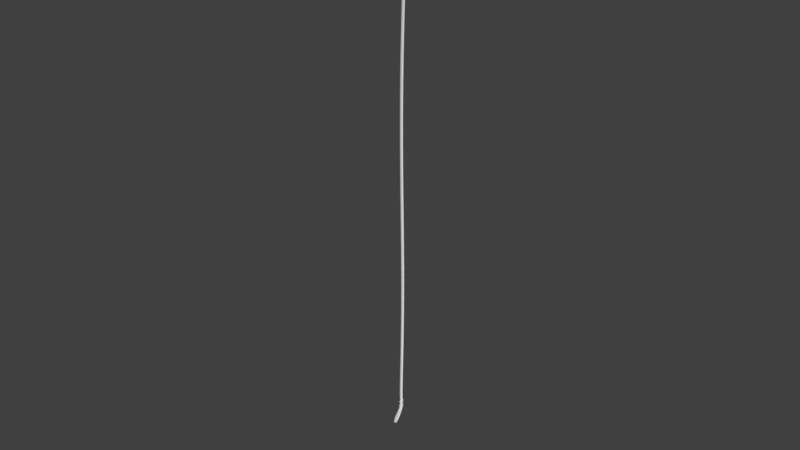 # Source: EnemyBlender.blend  (saved by Blender 2.91.10; exported with 4.5.12 LTS)
import bpy
from mathutils import Matrix  # noqa: F401  (used for matrix-valued properties, if any)

bpy.ops.wm.read_factory_settings(use_empty=True)
scene = bpy.context.scene
scene.name = 'Scene'

# ---- collections
col_collection_1 = bpy.data.collections.new('Collection 1'); scene.collection.children.link(col_collection_1)
col_rope = bpy.data.collections.new('Rope'); scene.collection.children.link(col_rope)

# ---- materials (node trees are filled in below, after node groups)
mat_material = bpy.data.materials.new('Material')
mat_material.alpha_threshold = 0.0
mat_material.use_transparent_shadow = False
mat_material.roughness = 0.5
mat_material.line_color = (0.0, 0.0, 0.0, 1.0)
mat_material_001 = bpy.data.materials.new('Material.001')
mat_material_001.alpha_threshold = 0.0
mat_material_001.use_transparent_shadow = False
mat_material_001.diffuse_color = (0.0, 0.0, 0.0, 1.0)
mat_material_001.roughness = 0.5
mat_material_001.specular_intensity = 0.0

# ---- material node trees

# ---- world
world_world = bpy.data.worlds.new('World'); scene.world = world_world
world_world.color = (0.05088, 0.05088, 0.05088)
world_world.use_sun_shadow = False
world_world.sun_shadow_jitter_overblur = 0.0
world_world.cycles.sampling_method = 'MANUAL'

# ---- meshes
me_bdoymesh = bpy.data.meshes.new('BdoyMesh')
me_bdoymesh.from_pydata([(0.2555, -0.01436, 1.55), (0.2982, -0.09929, 1.636), (0.1594, -0.04462, 1.755), (0.3586, -0.04511, 1.629), (0.3223, -0.03098, 1.56), (0.1403, -0.03766, 1.66), (0.2312, -0.04908, 1.752), (0.3245, -0.05281, 1.701), (0.2106, -0.09491, 1.686), (0.1945, -0.07618, 1.623), (0.2701, -0.08501, 1.578), (0.182, -0.005826, 1.592), (0.2888, -0.02091, 1.548), (0.1853, -0.04322, 1.604), (0.1601, -0.0577, 1.648), (0.3334, -0.08135, 1.626), (0.2177, -0.07745, 1.724), (0.1771, -0.04515, 1.771), (0.1523, -0.01496, 1.632), (0.2548, -0.05388, 1.564), (0.1739, -0.07491, 1.717), (0.3012, -0.06829, 1.566), (0.3059, -0.08319, 1.674), (0.3504, -0.04989, 1.672), (0.3485, -0.03997, 1.587), (0.04595, 0.06864, 1.564), (0.1529, -0.03939, 1.706), (0.2839, -0.05283, 1.724), (0.2562, -0.1026, 1.657), (0.234, -0.08464, 1.597), (0.2046, -0.09623, 1.65), (0.2892, -0.1015, 1.6), (0.221, -0.009133, 1.564), (0.189, -0.06683, 1.738), (0.331, -0.07313, 1.658), (0.1624, -0.04091, 1.626), (0.2806, -0.05015, 1.558), (0.2216, -0.04939, 1.58), (0.167, -0.07376, 1.679), (0.3236, -0.08024, 1.588), (0.2646, -0.08349, 1.695), (0.2491, -0.1049, 1.62), (0.1288, 0.06329, 1.016), (0.1207, -0.04331, 1.01), (0.1889, -0.005905, 1.49), (0.1096, 0.0385, 1.153), (0.1375, 0.04012, 1.276), (0.1688, 0.07099, 1.381), (0.106, -0.05161, 1.145), (0.1336, -0.05252, 1.274), (0.02557, 0.1009, 0.9265), (0.02686, -0.07603, 0.9257), (0.06873, 0.09826, 1.527), (0.0681, -0.03541, 1.527), (0.04402, -0.122, 1.121), (0.04738, -0.1053, 1.264), (0.06153, -0.1089, 1.363), (0.0427, 0.1251, 1.367), (0.03947, 0.08023, 1.26), (0.03523, 0.07664, 1.129), (0.05231, 0.03907, 1.597), (0.03743, -0.01199, 1.565), (0.153, 0.0632, 0.1007), (0.157, 0.02889, 0.1012), (0.111, 0.05457, 0.09992), (0.1173, 0.01526, 0.1007), (0.1308, -0.04651, 0.9545), (0.1399, 0.06265, 0.9595), (0.02689, 0.07729, 0.8765), (0.02831, -0.05995, 0.8748), (0.111, 0.05376, 1.083), (0.1055, -0.04755, 1.077), (0.04006, -0.112, 1.013), (0.03544, 0.1088, 1.021), (0.1346, -0.003852, 0.5547), (0.1398, 0.04311, 0.5557), (0.07997, 0.04596, 0.5533), (0.07978, -0.00685, 0.5517), (0.1391, 0.00238, 0.4976), (0.1434, 0.04512, 0.4992), (0.09322, 0.04635, 0.492), (0.09329, -0.0008498, 0.4902), (0.1565, 0.05617, 0.8032), (0.03755, 0.05905, 0.7874), (0.03747, -0.03909, 0.7841), (0.1462, -0.03997, 0.8003), (0.1585, 0.009378, 0.3419), (0.1641, 0.06514, 0.3469), (0.09897, 0.06022, 0.3457), (0.09928, 0.00457, 0.3405), (0.1416, 0.03942, 0.5277), (0.08661, 0.04307, 0.5229), (0.08656, -0.004673, 0.5202), (0.1369, -0.003574, 0.5254), (0.07938, 0.09086, 0.9672), (0.07896, -0.06891, 0.9684), (0.1367, 0.08847, 1.506), (0.1369, -0.02614, 1.51), (0.08681, -0.09955, 1.125), (0.1124, -0.08242, 1.265), (0.1336, -0.08588, 1.369), (0.1326, 0.1113, 1.363), (0.1109, 0.06766, 1.263), (0.08536, 0.06545, 1.142), (0.1301, 0.06766, 0.09868), (0.1394, 0.0174, 0.09934), (0.08388, -0.07341, 0.9143), (0.08393, 0.08567, 0.9076), (0.08451, 0.08992, 1.049), (0.07679, -0.09352, 1.043), (0.11, -0.0188, 0.5531), (0.1101, 0.05823, 0.554), (0.1189, -0.01109, 0.4932), (0.1187, 0.05938, 0.4967), (0.0961, 0.0774, 0.7949), (0.09591, -0.06268, 0.7918), (0.1315, -0.003612, 0.3408), (0.1318, 0.08006, 0.3465), (0.1146, 0.05414, 0.5255), (0.1146, -0.01776, 0.5225), (0.1375, 0.01234, 1.026), (0.1161, -0.003356, 1.151), (0.1441, -0.002991, 1.276), (0.01179, 0.01217, 0.9141), (0.08309, 0.02921, 1.537), (0.05236, 0.03168, 1.586), (0.1632, 0.04855, 0.1013), (0.1049, 0.03183, 0.1003), (0.01126, 0.009412, 0.867), (0.1492, 0.01104, 0.967), (0.1184, 0.002012, 1.087), (0.07014, 0.01981, 0.5516), (0.1456, 0.02115, 0.5554), (0.08447, 0.0227, 0.4899), (0.1487, 0.02508, 0.4995), (0.1565, 0.01051, 0.8035), (0.02831, 0.01095, 0.7835), (0.08885, 0.03142, 0.3428), (0.1701, 0.03849, 0.3447), (0.1472, 0.01775, 0.5274), (0.07733, 0.01811, 0.5205), (0.109, 0.06812, 0.03018), (0.1379, 0.02931, 1.518), (0.1824, 0.07772, 1.431), (0.1824, -0.03106, 1.435), (0.05171, 0.1205, 1.448), (0.06253, -0.0833, 1.44), (0.134, -0.06521, 1.441), (0.1336, 0.1076, 1.442), (0.188, 0.06639, 1.484), (0.1632, -0.04016, 1.376), (0.1924, 0.0292, 1.494), (0.1764, 0.01678, 1.367), (0.2109, 0.07772, 1.378), (0.2287, 0.06639, 1.436), (0.2129, -0.03105, 1.382), (0.2176, -0.005902, 1.445), (0.2223, 0.0292, 1.446), (0.1851, 0.01679, 1.322), (0.1864, -0.02644, 1.333), (0.1886, 0.06733, 1.337), (0.3407, -0.04109, 0.9227), (0.288, 0.05239, 1.157), (0.3032, 0.04626, 1.17), (0.2851, -0.006422, 1.175), (0.303, 0.007354, 1.183), (0.3081, 0.02547, 1.177), (0.2613, 0.02171, 1.154), (0.2643, -0.0007832, 1.165), (0.2689, 0.04918, 1.151), (0.3319, -0.02927, 1.089), (0.3626, -0.03911, 0.9324), (0.353, -0.07907, 0.9498), (0.3613, -0.0661, 0.9487), (0.364, -0.05025, 0.9403), (0.328, -0.0717, 0.9412), (0.334, -0.08363, 0.9525), (0.3293, -0.05267, 0.929), (0.3142, -0.04851, 1.082), (0.293, -0.04475, 1.072), (0.2899, -0.02113, 1.06), (0.334, -0.01013, 1.081), (0.3304, 0.004808, 1.077), (0.3128, 0.01128, 1.061), (0.2947, 0.007889, 1.055), (0.252, 0.02796, 1.352), (0.2242, -0.01945, 1.254), (0.2473, -0.002521, 1.354), (0.2499, -0.02472, 1.287), (0.2702, 0.06097, 1.316), (0.2524, 0.07094, 1.277), (0.2298, 0.06286, 1.25), (0.2236, 0.01835, 1.243), (0.3288, -0.1424, 0.7771), (0.3317, -0.09603, 0.9346), (0.3361, -0.07165, 0.7681), (0.342, -0.03377, 0.9134), (0.3354, -0.1421, 0.7755), (0.3621, -0.09081, 0.9397), (0.342, -0.07133, 0.7666), (0.3657, -0.03535, 0.9197), (0.3718, -0.1142, 0.8699), (0.3721, -0.04347, 0.8398), (0.382, -0.04347, 0.8416), (0.3828, -0.1142, 0.8719), (0.3514, -0.05901, 0.7793), (0.3593, -0.05901, 0.7795), (0.3599, -0.1271, 0.8135), (0.3583, -0.1271, 0.8386), (0.3574, -0.1062, 0.9148), (0.3673, -0.03336, 0.8777), (0.3838, -0.03336, 0.8804), (0.3852, -0.1041, 0.909), (0.3257, -0.09779, 0.7509), (0.326, -0.1226, 0.7589), (0.3275, -0.07622, 0.9242), (0.3308, -0.05046, 0.9228), (0.3379, -0.122, 0.7559), (0.3377, -0.09715, 0.7479), (0.3783, -0.05046, 0.9301), (0.3763, -0.07238, 0.9385), (0.3873, -0.06956, 0.8523), (0.3873, -0.09189, 0.8625), (0.3672, -0.09189, 0.8589), (0.3672, -0.06956, 0.8487), (0.3475, -0.1044, 0.8019), (0.3473, -0.0862, 0.7947), (0.3636, -0.08169, 0.7909), (0.3636, -0.1044, 0.8022), (0.3928, -0.06001, 0.8916), (0.3928, -0.08206, 0.901), (0.3513, -0.0838, 0.9018), (0.359, -0.06001, 0.8862), (0.3324, -0.1393, 0.8337), (0.3323, -0.127, 0.8801), (0.3293, -0.1287, 0.8272), (0.3283, -0.1132, 0.875), (0.3403, -0.1393, 0.8327), (0.3489, -0.127, 0.8774), (0.3407, -0.1287, 0.8282), (0.3479, -0.1132, 0.8724), (0.121, -0.1078, 0.013), (0.1196, -0.1086, 0.03348), (0.1108, 0.06413, 0.01739), (0.107, 0.06426, 0.0578), (0.1974, -0.09324, 0.013), (0.199, -0.09344, 0.03348), (0.1452, 0.07046, 0.01752), (0.1459, 0.07096, 0.05804), (0.1086, -0.01296, 0.01935), (0.1114, -0.009678, 0.07032), (0.174, -0.0004661, 0.01935), (0.1658, 0.00164, 0.07069), (0.0999, 0.0293, 0.06287), (0.1596, 0.03946, 0.01505), (0.1073, 0.02948, 0.01505), (0.1631, 0.0423, 0.06302), (0.1268, 0.06932, 0.01606), (0.1244, 0.07464, 0.05667), (0.1598, -0.1038, 0.0114), (0.16, -0.1045, 0.03445), (0.1402, -0.008579, 0.07561), (0.1413, -0.006952, 0.01637), (0.1334, 0.03455, 0.01173), (0.1184, -0.1129, 0.02283), (0.1456, 0.07454, 0.03012), (0.2016, -0.09697, 0.02283), (0.18, 0.001214, 0.03207), (0.1024, -0.0136, 0.03207), (0.1641, 0.04186, 0.02833), (0.1022, 0.03005, 0.02833), (0.1616, -0.1133, 0.02285), (0.1253, 0.07684, 0.03081), (0.1138, -0.06365, 0.01393), (0.1892, -0.04831, 0.04531), (0.1121, -0.06301, 0.04531), (0.1878, -0.04954, 0.01393), (0.1507, -0.05607, 0.04997), (0.1509, -0.05709, 0.01076), (0.1072, -0.06583, 0.02522), (0.1947, -0.04913, 0.02522), (0.04867, -0.01593, 1.545), (0.06134, 0.02993, 1.558), (0.3001, 0.02617, 1.216), (0.2529, -0.006726, 1.188), (0.2759, -0.0125, 1.205), (0.295, 0.004056, 1.221), (0.2953, 0.05103, 1.208), (0.2788, 0.05842, 1.188), (0.258, 0.05379, 1.176), (0.2504, 0.02072, 1.177), (0.3154, -0.006289, 1.154), (0.2726, -0.01562, 1.136), (0.315, 0.03403, 1.141), (0.2959, 0.0405, 1.127), (0.2764, 0.03711, 1.12), (0.2943, -0.02162, 1.146), (0.2694, 0.008091, 1.124), (0.3197, 0.01206, 1.148), (0.1551, 0.05633, 0.4232), (0.09479, 0.05439, 0.4188), (0.09499, 0.0005533, 0.4152), (0.15, 0.004761, 0.4198), (0.1253, 0.0716, 0.4217), (0.1252, -0.009091, 0.4169), (0.1611, 0.03188, 0.4222), (0.08491, 0.02694, 0.4162), (0.1536, 0.02019, 0.2507), (0.1547, 0.06352, 0.2531), (0.1034, 0.05733, 0.2521), (0.1062, 0.01196, 0.2497), (0.1321, 0.008624, 0.2494), (0.1284, 0.07312, 0.252), (0.09554, 0.03284, 0.2508), (0.1622, 0.04355, 0.2522), (0.1396, -0.01565, 0.6442), (0.1465, 0.04737, 0.6459), (0.06759, 0.05001, 0.6383), (0.06746, -0.01685, 0.6362), (0.1068, 0.06375, 0.6417), (0.1066, -0.03254, 0.64), (0.1533, 0.01762, 0.6459), (0.05573, 0.0171, 0.6359), (0.1499, 0.0531, 1.34), (0.04687, 0.0966, 1.327), (0.05998, -0.0957, 1.326), (0.1219, -0.0752, 1.33), (0.1208, 0.08473, 1.326), (0.1563, 0.008506, 1.333), (0.1454, -0.03977, 1.337), (0.05791, 0.02663, 1.619), (0.07538, -0.005046, 1.641), (0.0974, -0.02049, 1.658), (0.117, -0.0198, 1.656), (0.0545, 0.01077, 1.618), (0.06547, -0.00903, 1.645), (0.08001, -0.02839, 1.666), (0.1054, -0.03194, 1.679), (0.02154, -0.02051, 1.606), (0.03437, -0.02204, 1.66), (0.05403, -0.02773, 1.704), (0.09555, -0.02986, 1.71), (0.365, -0.1206, 0.8505), (0.3618, -0.05124, 0.8122), (0.3706, -0.05124, 0.813), (0.3714, -0.1206, 0.8406), (0.3574, -0.09813, 0.83), (0.3572, -0.07788, 0.8226), (0.3754, -0.07562, 0.8225), (0.3754, -0.09813, 0.8317), (0.2625, 0.04745, 1.563), (0.3183, 0.07875, 1.675), (0.1657, 0.01177, 1.767), (0.3661, 0.0206, 1.643), (0.3308, 0.04369, 1.576), (0.15, 0.04811, 1.678), (0.237, 0.001557, 1.763), (0.3311, 0.005671, 1.713), (0.2296, 0.07323, 1.723), (0.2128, 0.08571, 1.658), (0.2905, 0.09566, 1.617), (0.187, 0.03855, 1.601), (0.2964, 0.0467, 1.563), (0.1977, 0.06593, 1.628), (0.1741, 0.06648, 1.675), (0.3492, 0.05928, 1.657), (0.2311, 0.04109, 1.749), (0.1824, 0.001829, 1.781), (0.1581, 0.03673, 1.643), (0.2696, 0.07709, 1.592), (0.1881, 0.05084, 1.744), (0.3179, 0.07899, 1.598), (0.3207, 0.0474, 1.702), (0.357, 0.009124, 1.685), (0.3697, -0.01298, 1.636), (0.333, 0.007082, 1.562), (0.357, 0.03537, 1.603), (0.158, -0.01715, 1.767), (-0.04595, 0.06864, 1.564), (0.1605, 0.02833, 1.72), (0.2905, 0.004867, 1.737), (0.2403, -0.02611, 1.765), (0.3375, -0.02592, 1.713), (0.2771, 0.08228, 1.697), (0.2544, 0.09546, 1.635), (0.2257, 0.09057, 1.69), (0.3117, 0.09736, 1.643), (0.2271, 0.04432, 1.576), (0.1823, 0.01847, 1.588), (0.2622, 0.01866, 1.545), (0.2001, 0.03205, 1.759), (0.3437, 0.03953, 1.683), (0.1739, 0.06007, 1.648), (0.2942, 0.07044, 1.584), (0.2355, 0.0736, 1.606), (0.1829, 0.06661, 1.709), (0.3413, 0.07577, 1.622), (0.2795, 0.04805, 1.723), (0.2724, 0.1006, 1.665), (0.151, 0.01232, 1.633), (0.2971, 0.01435, 1.547), (0.1803, -0.02315, 1.783), (0.3616, -0.02187, 1.681), (0.3605, -0.002309, 1.591), (0.149, -0.005528, 1.717), (0.2972, -0.02678, 1.738), (0.2252, 0.02002, 1.558), (-0.1288, 0.06329, 1.016), (-0.1207, -0.04331, 1.01), (-0.1889, -0.005905, 1.49), (0.0, 0.09911, 0.9331), (0.0, -0.07438, 0.9197), (0.0, 0.08315, 1.528), (0.0, -0.03541, 1.515), (-0.1096, 0.0385, 1.153), (-0.1375, 0.04012, 1.276), (-0.1688, 0.07099, 1.381), (-0.106, -0.05161, 1.145), (-0.1336, -0.05252, 1.274), (0.0, 0.06522, 1.126), (0.0, 0.0688, 1.254), (0.0, 0.1136, 1.376), (0.0, -0.1203, 1.373), (0.0, -0.1053, 1.254), (0.0, -0.122, 1.111), (-0.02557, 0.1009, 0.9265), (-0.02686, -0.07603, 0.9257), (-0.06873, 0.09826, 1.527), (-0.0681, -0.03541, 1.527), (-0.04402, -0.122, 1.121), (-0.04738, -0.1053, 1.264), (-0.06153, -0.1089, 1.363), (-0.0427, 0.1251, 1.367), (-0.03947, 0.08023, 1.26), (-0.03523, 0.07664, 1.129), (0.02427, 0.05229, 1.598), (0.0, -0.01199, 1.565), (-0.003766, 0.06551, 1.597), (-0.03743, -0.01199, 1.565), (-0.153, 0.0632, 0.1007), (-0.157, 0.02889, 0.1012), (-0.111, 0.05457, 0.09992), (-0.1173, 0.01526, 0.1007), (-0.1308, -0.04651, 0.9545), (-0.1399, 0.06265, 0.9595), (-0.02689, 0.07729, 0.8765), (-0.02831, -0.05995, 0.8748), (0.0, -0.112, 1.004), (-0.111, 0.05376, 1.083), (-0.1055, -0.04755, 1.077), (0.0, 0.09737, 1.012), (-0.04006, -0.112, 1.013), (-0.03544, 0.1088, 1.021), (-0.1346, -0.003852, 0.5547), (-0.1398, 0.04311, 0.5557), (-0.07997, 0.04596, 0.5533), (-0.07978, -0.00685, 0.5517), (-0.1391, 0.00238, 0.4976), (-0.1434, 0.04512, 0.4992), (-0.09322, 0.04635, 0.492), (-0.09329, -0.0008498, 0.4902), (-0.1565, 0.05617, 0.8032), (-0.03755, 0.05905, 0.7874), (-0.03747, -0.03909, 0.7841), (-0.1462, -0.03997, 0.8003), (-0.1585, 0.009378, 0.3419), (-0.1641, 0.06514, 0.3469), (-0.09897, 0.06022, 0.3457), (-0.09928, 0.00457, 0.3405), (-0.1416, 0.03942, 0.5277), (-0.08661, 0.04307, 0.5229), (-0.08656, -0.004673, 0.5202), (-0.1369, -0.003574, 0.5254), (-0.07938, 0.09086, 0.9672), (-0.07896, -0.06891, 0.9684), (-0.1367, 0.08847, 1.506), (-0.1369, -0.02614, 1.51), (-0.08681, -0.09955, 1.125), (-0.1124, -0.08242, 1.265), (-0.1336, -0.08588, 1.369), (-0.1326, 0.1113, 1.363), (-0.1109, 0.06766, 1.263), (-0.08536, 0.06545, 1.142), (-0.1301, 0.06766, 0.09868), (-0.1394, 0.0174, 0.09934), (-0.08388, -0.07341, 0.9143), (-0.08393, 0.08567, 0.9076), (-0.08451, 0.08992, 1.049), (-0.07679, -0.09352, 1.043), (-0.11, -0.0188, 0.5531), (-0.1101, 0.05823, 0.554), (-0.1189, -0.01109, 0.4932), (-0.1187, 0.05938, 0.4967), (-0.0961, 0.0774, 0.7949), (-0.09591, -0.06268, 0.7918), (-0.1315, -0.003612, 0.3408), (-0.1318, 0.08006, 0.3465), (-0.1146, 0.05414, 0.5255), (-0.1146, -0.01776, 0.5225), (-0.1375, 0.01234, 1.026), (0.0, 0.01242, 0.9136), (-0.1161, -0.003356, 1.151), (-0.1441, -0.002991, 1.276), (-0.01179, 0.01217, 0.9141), (-0.08309, 0.02921, 1.537), (0.0, 0.06864, 1.561), (-0.05236, 0.03168, 1.586), (-0.1632, 0.04855, 0.1013), (-0.1049, 0.03183, 0.1003), (-0.01126, 0.009412, 0.867), (-0.1492, 0.01104, 0.967), (-0.1184, 0.002012, 1.087), (-0.07014, 0.01981, 0.5516), (-0.1456, 0.02115, 0.5554), (-0.08447, 0.0227, 0.4899), (-0.1487, 0.02508, 0.4995), (-0.1565, 0.01051, 0.8035), (-0.02831, 0.01095, 0.7835), (-0.08885, 0.03142, 0.3428), (-0.1701, 0.03849, 0.3447), (-0.1472, 0.01775, 0.5274), (-0.07733, 0.01811, 0.5205), (-0.109, 0.06812, 0.03018), (-0.1379, 0.02931, 1.518), (-0.1824, 0.07772, 1.431), (-0.1824, -0.03106, 1.435), (0.0, 0.1091, 1.453), (0.0, -0.0833, 1.444), (-0.05171, 0.1205, 1.448), (-0.06253, -0.0833, 1.44), (-0.134, -0.06521, 1.441), (-0.1336, 0.1076, 1.442), (-0.188, 0.06639, 1.484), (-0.1632, -0.04016, 1.376), (-0.1924, 0.0292, 1.494), (-0.1764, 0.01678, 1.367), (-0.2109, 0.07772, 1.378), (-0.2287, 0.06639, 1.436), (-0.2129, -0.03105, 1.382), (-0.2176, -0.005902, 1.445), (-0.2223, 0.0292, 1.446), (-0.1851, 0.01679, 1.322), (-0.1864, -0.02644, 1.333), (-0.1886, 0.06733, 1.337), (-0.3407, -0.04109, 0.9227), (-0.288, 0.05239, 1.157), (-0.3032, 0.04626, 1.17), (-0.2851, -0.006422, 1.175), (-0.303, 0.007354, 1.183), (-0.3081, 0.02547, 1.177), (-0.2613, 0.02171, 1.154), (-0.2643, -0.0007832, 1.165), (-0.2689, 0.04918, 1.151), (-0.3319, -0.02927, 1.089), (-0.3626, -0.03911, 0.9324), (-0.353, -0.07907, 0.9498), (-0.3613, -0.0661, 0.9487), (-0.364, -0.05025, 0.9403), (-0.328, -0.0717, 0.9412), (-0.334, -0.08363, 0.9525), (-0.3293, -0.05267, 0.929), (-0.3142, -0.04851, 1.082), (-0.293, -0.04475, 1.072), (-0.2899, -0.02113, 1.06), (-0.334, -0.01013, 1.081), (-0.3304, 0.004808, 1.077), (-0.3128, 0.01128, 1.061), (-0.2947, 0.007889, 1.055), (-0.252, 0.02796, 1.352), (-0.2242, -0.01945, 1.254), (-0.2473, -0.002521, 1.354), (-0.2499, -0.02472, 1.287), (-0.2702, 0.06097, 1.316), (-0.2524, 0.07094, 1.277), (-0.2298, 0.06286, 1.25), (-0.2236, 0.01835, 1.243), (-0.3288, -0.1424, 0.7771), (-0.3317, -0.09603, 0.9346), (-0.3361, -0.07165, 0.7681), (-0.342, -0.03377, 0.9134), (-0.3354, -0.1421, 0.7755), (-0.3621, -0.09081, 0.9397), (-0.342, -0.07133, 0.7666), (-0.3657, -0.03535, 0.9197), (-0.3718, -0.1142, 0.8699), (-0.3721, -0.04347, 0.8398), (-0.382, -0.04347, 0.8416), (-0.3828, -0.1142, 0.8719), (-0.3514, -0.05901, 0.7793), (-0.3593, -0.05901, 0.7795), (-0.3599, -0.1271, 0.8135), (-0.3583, -0.1271, 0.8386), (-0.3574, -0.1062, 0.9148), (-0.3673, -0.03336, 0.8777), (-0.3838, -0.03336, 0.8804), (-0.3852, -0.1041, 0.909), (-0.3257, -0.09779, 0.7509), (-0.326, -0.1226, 0.7589), (-0.3275, -0.07622, 0.9242), (-0.3308, -0.05046, 0.9228), (-0.3379, -0.122, 0.7559), (-0.3377, -0.09715, 0.7479), (-0.3783, -0.05046, 0.9301), (-0.3763, -0.07238, 0.9385), (-0.3873, -0.06956, 0.8523), (-0.3873, -0.09189, 0.8625), (-0.3672, -0.09189, 0.8589), (-0.3672, -0.06956, 0.8487), (-0.3475, -0.1044, 0.8019), (-0.3473, -0.0862, 0.7947), (-0.3636, -0.08169, 0.7909), (-0.3636, -0.1044, 0.8022), (-0.3928, -0.06001, 0.8916), (-0.3928, -0.08206, 0.901), (-0.3513, -0.0838, 0.9018), (-0.359, -0.06001, 0.8862), (-0.3324, -0.1393, 0.8337), (-0.3323, -0.127, 0.8801), (-0.3293, -0.1287, 0.8272), (-0.3283, -0.1132, 0.875), (-0.3403, -0.1393, 0.8327), (-0.3489, -0.127, 0.8774), (-0.3407, -0.1287, 0.8282), (-0.3479, -0.1132, 0.8724), (-0.121, -0.1078, 0.013), (-0.1196, -0.1086, 0.03348), (-0.1108, 0.06413, 0.01739), (-0.107, 0.06426, 0.0578), (-0.1974, -0.09324, 0.013), (-0.199, -0.09344, 0.03348), (-0.1452, 0.07046, 0.01752), (-0.1459, 0.07096, 0.05804), (-0.1086, -0.01296, 0.01935), (-0.1114, -0.009678, 0.07032), (-0.174, -0.0004661, 0.01935), (-0.1658, 0.00164, 0.07069), (-0.0999, 0.0293, 0.06287), (-0.1596, 0.03946, 0.01505), (-0.1073, 0.02948, 0.01505), (-0.1631, 0.0423, 0.06302), (-0.1268, 0.06932, 0.01606), (-0.1244, 0.07464, 0.05667), (-0.1598, -0.1038, 0.0114), (-0.16, -0.1045, 0.03445), (-0.1402, -0.008579, 0.07561), (-0.1413, -0.006952, 0.01637), (-0.1334, 0.03455, 0.01173), (-0.1184, -0.1129, 0.02283), (-0.1456, 0.07454, 0.03012), (-0.2016, -0.09697, 0.02283), (-0.18, 0.001214, 0.03207), (-0.1024, -0.0136, 0.03207), (-0.1641, 0.04186, 0.02833), (-0.1022, 0.03005, 0.02833), (-0.1616, -0.1133, 0.02285), (-0.1253, 0.07684, 0.03081), (-0.1138, -0.06365, 0.01393), (-0.1892, -0.04831, 0.04531), (-0.1121, -0.06301, 0.04531), (-0.1878, -0.04954, 0.01393), (-0.1507, -0.05607, 0.04997), (-0.1509, -0.05709, 0.01076), (-0.1072, -0.06583, 0.02522), (-0.1947, -0.04913, 0.02522), (-0.04867, -0.01593, 1.545), (0.0, -0.01593, 1.541), (-0.06134, 0.02993, 1.558), (-0.3001, 0.02617, 1.216), (-0.2529, -0.006726, 1.188), (-0.2759, -0.0125, 1.205), (-0.295, 0.004056, 1.221), (-0.2953, 0.05103, 1.208), (-0.2788, 0.05842, 1.188), (-0.258, 0.05379, 1.176), (-0.2504, 0.02072, 1.177), (-0.3154, -0.006289, 1.154), (-0.2726, -0.01562, 1.136), (-0.315, 0.03403, 1.141), (-0.2959, 0.0405, 1.127), (-0.2764, 0.03711, 1.12), (-0.2943, -0.02162, 1.146), (-0.2694, 0.008091, 1.124), (-0.3197, 0.01206, 1.148), (-0.1551, 0.05633, 0.4232), (-0.09479, 0.05439, 0.4188), (-0.09499, 0.0005533, 0.4152), (-0.15, 0.004761, 0.4198), (-0.1253, 0.0716, 0.4217), (-0.1252, -0.009091, 0.4169), (-0.1611, 0.03188, 0.4222), (-0.08491, 0.02694, 0.4162), (-0.1536, 0.02019, 0.2507), (-0.1547, 0.06352, 0.2531), (-0.1034, 0.05733, 0.2521), (-0.1062, 0.01196, 0.2497), (-0.1321, 0.008624, 0.2494), (-0.1284, 0.07312, 0.252), (-0.09554, 0.03284, 0.2508), (-0.1622, 0.04355, 0.2522), (-0.1396, -0.01565, 0.6442), (-0.1465, 0.04737, 0.6459), (-0.06759, 0.05001, 0.6383), (-0.06746, -0.01685, 0.6362), (-0.1068, 0.06375, 0.6417), (-0.1066, -0.03254, 0.64), (-0.1533, 0.01762, 0.6459), (-0.05573, 0.0171, 0.6359), (-0.1499, 0.0531, 1.34), (0.0, 0.08641, 1.33), (0.0, -0.102, 1.328), (-0.04687, 0.0966, 1.327), (-0.05998, -0.0957, 1.326), (-0.1219, -0.0752, 1.33), (-0.1208, 0.08473, 1.326), (-0.1563, 0.008506, 1.333), (-0.1454, -0.03977, 1.337), (0.04148, 0.0407, 1.63), (0.06831, 0.02318, 1.65), (0.09542, 0.009894, 1.661), (0.1171, 0.01067, 1.659), (0.01469, 0.0607, 1.647), (0.05908, 0.04917, 1.664), (0.09217, 0.03857, 1.671), (0.1237, 0.03886, 1.668), (-0.01838, 0.04581, 1.632), (0.02646, 0.04733, 1.67), (0.07309, 0.0393, 1.683), (0.1139, 0.04262, 1.695), (-0.02684, 0.002758, 1.616), (0.003858, 0.008822, 1.68), (0.04828, 0.0175, 1.714), (0.09075, 0.02446, 1.722), (0.08665, -0.002702, 1.713), (0.0424, -0.005116, 1.705), (0.016, -0.006606, 1.665), (-0.00314, -0.008874, 1.608), (-0.365, -0.1206, 0.8505), (-0.3618, -0.05124, 0.8122), (-0.3706, -0.05124, 0.813), (-0.3714, -0.1206, 0.8406), (-0.3574, -0.09813, 0.83), (-0.3572, -0.07788, 0.8226), (-0.3754, -0.07562, 0.8225), (-0.3754, -0.09813, 0.8317)], [], [(0, 32, 406, 389), (0, 389, 400, 12), (0, 12, 36, 19), (0, 19, 37, 32), (1, 28, 41, 31), (1, 31, 39, 15), (1, 15, 34, 22), (1, 22, 40, 28), (2, 377, 404, 26), (2, 26, 38, 20), (2, 20, 33, 17), (2, 17, 401, 377), (3, 15, 39, 24), (3, 24, 403, 374), (3, 374, 402, 23), (3, 23, 34, 15), (4, 21, 36, 12), (4, 12, 400, 375), (4, 375, 403, 24), (4, 24, 39, 21), (330, 60, 435, 716), (5, 18, 35, 14), (5, 14, 38, 26), (334, 125, 60, 330), (6, 17, 33, 16), (6, 16, 40, 27), (6, 27, 405, 381), (6, 381, 401, 17), (7, 27, 40, 22), (7, 22, 34, 23), (7, 23, 402, 382), (7, 382, 405, 27), (8, 20, 38, 30), (8, 30, 41, 28), (8, 28, 40, 16), (8, 16, 33, 20), (9, 14, 35, 13), (9, 13, 37, 29), (9, 29, 41, 30), (9, 30, 38, 14), (10, 29, 37, 19), (10, 19, 36, 21), (10, 21, 39, 31), (10, 31, 41, 29), (11, 18, 399, 388), (11, 388, 406, 32), (11, 32, 37, 13), (11, 13, 35, 18), (73, 50, 410, 450), (146, 53, 413, 527), (25, 505, 435, 60), (123, 51, 411, 500), (72, 54, 424, 447), (54, 55, 423, 424), (325, 56, 422, 709), (145, 57, 421, 526), (324, 58, 420, 708), (58, 59, 419, 420), (130, 121, 48, 71), (121, 122, 49, 48), (328, 152, 150, 329), (102, 103, 59, 58), (327, 102, 58, 324), (148, 101, 57, 145), (326, 100, 56, 325), (98, 99, 55, 54), (109, 98, 54, 72), (314, 307, 63, 126), (142, 124, 53, 97), (147, 97, 53, 146), (108, 94, 50, 73), (338, 61, 125, 334), (282, 25, 60, 125), (665, 281, 61, 436), (63, 252, 256, 126), (312, 308, 62, 104), (313, 309, 64, 127), (311, 310, 65, 105), (95, 51, 69, 106), (123, 50, 68, 128), (94, 42, 67, 107), (120, 43, 66, 129), (103, 108, 73, 59), (95, 109, 72, 51), (120, 130, 71, 43), (51, 72, 447, 411), (59, 73, 450, 419), (320, 318, 77, 110), (322, 317, 76, 131), (319, 316, 75, 111), (321, 315, 74, 132), (119, 92, 81, 112), (140, 91, 80, 133), (118, 90, 79, 113), (139, 93, 78, 134), (129, 66, 85, 135), (107, 67, 82, 114), (128, 68, 83, 136), (106, 69, 84, 115), (304, 301, 89, 116), (306, 300, 88, 137), (303, 299, 87, 117), (305, 302, 86, 138), (132, 74, 93, 139), (111, 75, 90, 118), (131, 76, 91, 140), (110, 77, 92, 119), (74, 110, 119, 93), (76, 111, 118, 91), (300, 303, 117, 88), (302, 304, 116, 86), (66, 106, 115, 85), (68, 107, 114, 83), (91, 118, 113, 80), (93, 119, 112, 78), (317, 319, 111, 76), (315, 320, 110, 74), (43, 71, 109, 95), (45, 70, 108, 103), (50, 94, 107, 68), (43, 95, 106, 66), (307, 311, 105, 63), (309, 312, 104, 64), (105, 261, 252, 63), (70, 42, 94, 108), (144, 44, 97, 147), (151, 142, 97, 44), (71, 48, 98, 109), (48, 49, 99, 98), (329, 150, 100, 326), (143, 47, 101, 148), (323, 46, 102, 327), (46, 45, 103, 102), (149, 96, 142, 151), (65, 250, 261, 105), (77, 131, 140, 92), (75, 132, 139, 90), (299, 305, 138, 87), (301, 306, 137, 89), (69, 128, 136, 84), (67, 129, 135, 82), (90, 139, 134, 79), (92, 140, 133, 81), (316, 321, 132, 75), (318, 322, 131, 77), (42, 70, 130, 120), (42, 120, 129, 67), (51, 123, 128, 69), (310, 313, 127, 65), (127, 253, 250, 65), (281, 282, 125, 61), (735, 436, 61, 338), (96, 52, 124, 142), (308, 314, 126, 62), (323, 47, 152, 328), (45, 46, 122, 121), (70, 45, 121, 130), (50, 123, 500, 410), (149, 143, 148, 96), (150, 144, 147, 100), (100, 147, 146, 56), (96, 148, 145, 52), (52, 145, 526, 412), (56, 146, 527, 422), (283, 286, 165, 166), (287, 283, 166, 163), (285, 284, 168, 164), (286, 285, 164, 165), (151, 44, 156, 157), (143, 149, 154, 153), (47, 143, 153, 160), (152, 47, 160, 158), (150, 152, 158, 159), (44, 144, 155, 156), (144, 150, 159, 155), (149, 151, 157, 154), (182, 181, 174, 171), (178, 179, 176, 172), (170, 178, 172, 173), (179, 180, 175, 176), (288, 287, 163, 162), (289, 288, 162, 169), (290, 289, 169, 167), (284, 290, 167, 168), (174, 219, 200, 171), (173, 220, 219, 174), (172, 198, 220, 173), (176, 194, 198, 172), (181, 170, 173, 174), (183, 182, 171, 161), (184, 183, 161, 177), (180, 184, 177, 175), (297, 295, 184, 180), (295, 294, 183, 184), (294, 293, 182, 183), (298, 291, 170, 181), (292, 297, 180, 179), (291, 296, 178, 170), (296, 292, 179, 178), (293, 298, 181, 182), (159, 158, 192, 186), (158, 160, 191, 192), (160, 153, 190, 191), (153, 154, 189, 190), (156, 155, 188, 187), (155, 159, 186, 188), (154, 157, 185, 189), (157, 156, 187, 185), (232, 216, 196, 210), (210, 196, 200, 211), (230, 220, 198, 212), (212, 198, 194, 209), (214, 217, 197, 193), (175, 215, 194, 176), (345, 204, 201, 342), (349, 222, 204, 345), (343, 202, 203, 344), (347, 224, 202, 343), (213, 226, 205, 195), (195, 205, 206, 199), (217, 228, 207, 197), (197, 207, 208, 193), (204, 212, 209, 201), (222, 230, 212, 204), (202, 210, 211, 203), (224, 232, 210, 202), (201, 209, 231, 223), (223, 231, 232, 224), (203, 211, 229, 221), (221, 229, 230, 222), (199, 206, 227, 218), (218, 227, 228, 217), (193, 208, 225, 214), (214, 225, 226, 213), (342, 201, 223, 346), (346, 223, 224, 347), (344, 203, 221, 348), (348, 221, 222, 349), (177, 216, 215, 175), (161, 196, 216, 177), (195, 199, 218, 213), (213, 218, 217, 214), (211, 200, 219, 229), (229, 219, 220, 230), (231, 215, 216, 232), (233, 234, 236, 235), (235, 236, 240, 239), (239, 240, 238, 237), (237, 238, 234, 233), (235, 239, 237, 233), (240, 236, 215, 231), (171, 200, 196, 161), (238, 240, 231, 209), (236, 234, 194, 215), (234, 238, 209, 194), (270, 253, 244, 141), (272, 258, 248, 265), (280, 274, 246, 266), (271, 260, 242, 264), (278, 276, 245, 259), (277, 275, 242, 260), (64, 244, 253, 127), (263, 254, 251, 262), (269, 256, 252, 267), (279, 275, 250, 268), (265, 248, 256, 269), (257, 247, 254, 263), (104, 258, 244, 64), (268, 250, 253, 270), (62, 248, 258, 104), (243, 257, 263, 255), (255, 263, 262, 249), (126, 256, 248, 62), (274, 277, 260, 246), (273, 278, 259, 241), (266, 246, 260, 271), (141, 244, 258, 272), (243, 141, 272, 257), (245, 266, 271, 259), (249, 268, 270, 255), (247, 265, 269, 254), (273, 279, 268, 249), (254, 269, 267, 251), (259, 271, 264, 241), (276, 280, 266, 245), (257, 272, 265, 247), (255, 270, 141, 243), (251, 267, 280, 276), (241, 264, 279, 273), (249, 262, 278, 273), (252, 261, 277, 274), (264, 242, 275, 279), (261, 250, 275, 277), (262, 251, 276, 278), (267, 252, 274, 280), (53, 124, 282, 281), (413, 53, 281, 665), (124, 52, 25, 282), (52, 412, 505, 25), (186, 192, 290, 284), (192, 191, 289, 290), (191, 190, 288, 289), (190, 189, 287, 288), (187, 188, 285, 286), (188, 186, 284, 285), (189, 185, 283, 287), (185, 187, 286, 283), (163, 166, 298, 293), (164, 168, 292, 296), (165, 164, 296, 291), (168, 167, 297, 292), (166, 165, 291, 298), (162, 163, 293, 294), (169, 162, 294, 295), (167, 169, 295, 297), (81, 133, 306, 301), (79, 134, 305, 299), (78, 112, 304, 302), (80, 113, 303, 300), (134, 78, 302, 305), (113, 79, 299, 303), (133, 80, 300, 306), (112, 81, 301, 304), (87, 138, 314, 308), (89, 137, 313, 310), (88, 117, 312, 309), (86, 116, 311, 307), (116, 89, 310, 311), (137, 88, 309, 313), (117, 87, 308, 312), (138, 86, 307, 314), (84, 136, 322, 318), (82, 135, 321, 316), (85, 115, 320, 315), (83, 114, 319, 317), (135, 85, 315, 321), (114, 82, 316, 319), (136, 83, 317, 322), (115, 84, 318, 320), (46, 323, 328, 122), (47, 323, 327, 101), (49, 329, 326, 99), (99, 326, 325, 55), (101, 327, 324, 57), (122, 328, 329, 49), (57, 324, 708, 421), (55, 325, 709, 423), (404, 732, 341, 26), (732, 733, 340, 341), (733, 734, 339, 340), (734, 735, 338, 339), (26, 341, 337, 5), (341, 340, 336, 337), (340, 339, 335, 336), (339, 338, 334, 335), (5, 337, 333, 18), (337, 336, 332, 333), (336, 335, 331, 332), (335, 334, 330, 331), (18, 333, 719, 399), (333, 332, 718, 719), (332, 331, 717, 718), (331, 330, 716, 717), (227, 348, 349, 228), (206, 344, 348, 227), (225, 346, 347, 226), (208, 342, 346, 225), (226, 347, 343, 205), (205, 343, 344, 206), (228, 349, 345, 207), (207, 345, 342, 208), (350, 389, 406, 387), (350, 362, 400, 389), (350, 369, 393, 362), (350, 387, 394, 369), (351, 386, 398, 383), (351, 365, 396, 386), (351, 372, 391, 365), (351, 383, 397, 372), (352, 379, 404, 377), (352, 370, 395, 379), (352, 367, 390, 370), (352, 377, 401, 367), (353, 376, 396, 365), (353, 374, 403, 376), (353, 373, 402, 374), (353, 365, 391, 373), (354, 362, 393, 371), (354, 375, 400, 362), (354, 376, 403, 375), (354, 371, 396, 376), (720, 716, 435, 437), (355, 364, 392, 368), (355, 379, 395, 364), (724, 720, 437, 506), (356, 366, 390, 367), (356, 380, 397, 366), (356, 381, 405, 380), (356, 367, 401, 381), (357, 372, 397, 380), (357, 373, 391, 372), (357, 382, 402, 373), (357, 380, 405, 382), (358, 385, 395, 370), (358, 383, 398, 385), (358, 366, 397, 383), (358, 370, 390, 366), (359, 363, 392, 364), (359, 384, 394, 363), (359, 385, 398, 384), (359, 364, 395, 385), (360, 369, 394, 384), (360, 371, 393, 369), (360, 386, 396, 371), (360, 384, 398, 386), (361, 388, 399, 368), (361, 387, 406, 388), (361, 363, 394, 387), (361, 368, 392, 363), (452, 450, 410, 425), (529, 527, 413, 428), (378, 437, 435, 505), (503, 500, 411, 426), (451, 447, 424, 429), (429, 424, 423, 430), (711, 709, 422, 431), (528, 526, 421, 432), (710, 708, 420, 433), (433, 420, 419, 434), (511, 449, 417, 501), (501, 417, 418, 502), (714, 715, 533, 535), (481, 433, 434, 482), (713, 710, 433, 481), (531, 528, 432, 480), (712, 711, 431, 479), (477, 429, 430, 478), (488, 451, 429, 477), (698, 507, 440, 691), (523, 476, 428, 504), (530, 529, 428, 476), (487, 452, 425, 473), (728, 724, 506, 438), (666, 506, 437, 378), (665, 436, 438, 664), (440, 507, 639, 635), (696, 483, 439, 692), (697, 508, 441, 693), (695, 484, 442, 694), (474, 485, 446, 426), (503, 509, 445, 425), (473, 486, 444, 407), (499, 510, 443, 408), (482, 434, 452, 487), (474, 426, 451, 488), (499, 408, 449, 511), (426, 411, 447, 451), (434, 419, 450, 452), (704, 489, 456, 702), (706, 512, 455, 701), (703, 490, 454, 700), (705, 513, 453, 699), (498, 491, 460, 471), (521, 514, 459, 470), (497, 492, 458, 469), (520, 515, 457, 472), (510, 516, 464, 443), (486, 493, 461, 444), (509, 517, 462, 445), (485, 494, 463, 446), (688, 495, 468, 685), (690, 518, 467, 684), (687, 496, 466, 683), (689, 519, 465, 686), (513, 520, 472, 453), (490, 497, 469, 454), (512, 521, 470, 455), (489, 498, 471, 456), (453, 472, 498, 489), (455, 470, 497, 490), (684, 467, 496, 687), (686, 465, 495, 688), (443, 464, 494, 485), (445, 462, 493, 486), (470, 459, 492, 497), (472, 457, 491, 498), (701, 455, 490, 703), (699, 453, 489, 704), (408, 474, 488, 449), (414, 482, 487, 448), (425, 445, 486, 473), (408, 443, 485, 474), (691, 440, 484, 695), (693, 441, 483, 696), (484, 440, 635, 644), (448, 487, 473, 407), (525, 530, 476, 409), (534, 409, 476, 523), (449, 488, 477, 417), (417, 477, 478, 418), (715, 712, 479, 533), (524, 531, 480, 416), (707, 713, 481, 415), (415, 481, 482, 414), (532, 534, 523, 475), (442, 484, 644, 633), (456, 471, 521, 512), (454, 469, 520, 513), (683, 466, 519, 689), (685, 468, 518, 690), (446, 463, 517, 509), (444, 461, 516, 510), (469, 458, 515, 520), (471, 460, 514, 521), (700, 454, 513, 705), (702, 456, 512, 706), (407, 499, 511, 448), (407, 444, 510, 499), (426, 446, 509, 503), (694, 442, 508, 697), (508, 442, 633, 636), (664, 438, 506, 666), (735, 728, 438, 436), (475, 523, 504, 427), (692, 439, 507, 698), (707, 714, 535, 416), (414, 501, 502, 415), (448, 511, 501, 414), (425, 410, 500, 503), (532, 475, 531, 524), (533, 479, 530, 525), (479, 431, 529, 530), (475, 427, 528, 531), (427, 412, 526, 528), (431, 422, 527, 529), (667, 549, 548, 670), (671, 546, 549, 667), (669, 547, 551, 668), (670, 548, 547, 669), (534, 540, 539, 409), (524, 536, 537, 532), (416, 543, 536, 524), (535, 541, 543, 416), (533, 542, 541, 535), (409, 539, 538, 525), (525, 538, 542, 533), (532, 537, 540, 534), (565, 554, 557, 564), (561, 555, 559, 562), (553, 556, 555, 561), (562, 559, 558, 563), (672, 545, 546, 671), (673, 552, 545, 672), (674, 550, 552, 673), (668, 551, 550, 674), (557, 554, 583, 602), (556, 557, 602, 603), (555, 556, 603, 581), (559, 555, 581, 577), (564, 557, 556, 553), (566, 544, 554, 565), (567, 560, 544, 566), (563, 558, 560, 567), (681, 563, 567, 679), (679, 567, 566, 678), (678, 566, 565, 677), (682, 564, 553, 675), (676, 562, 563, 681), (675, 553, 561, 680), (680, 561, 562, 676), (677, 565, 564, 682), (542, 569, 575, 541), (541, 575, 574, 543), (543, 574, 573, 536), (536, 573, 572, 537), (539, 570, 571, 538), (538, 571, 569, 542), (537, 572, 568, 540), (540, 568, 570, 539), (615, 593, 579, 599), (593, 594, 583, 579), (613, 595, 581, 603), (595, 592, 577, 581), (597, 576, 580, 600), (558, 559, 577, 598), (739, 736, 584, 587), (743, 739, 587, 605), (737, 738, 586, 585), (741, 737, 585, 607), (596, 578, 588, 609), (578, 582, 589, 588), (600, 580, 590, 611), (580, 576, 591, 590), (587, 584, 592, 595), (605, 587, 595, 613), (585, 586, 594, 593), (607, 585, 593, 615), (584, 606, 614, 592), (606, 607, 615, 614), (586, 604, 612, 594), (604, 605, 613, 612), (582, 601, 610, 589), (601, 600, 611, 610), (576, 597, 608, 591), (597, 596, 609, 608), (736, 740, 606, 584), (740, 741, 607, 606), (738, 742, 604, 586), (742, 743, 605, 604), (560, 558, 598, 599), (544, 560, 599, 579), (578, 596, 601, 582), (596, 597, 600, 601), (594, 612, 602, 583), (612, 613, 603, 602), (614, 615, 599, 598), (616, 618, 619, 617), (618, 622, 623, 619), (622, 620, 621, 623), (620, 616, 617, 621), (618, 616, 620, 622), (623, 614, 598, 619), (554, 544, 579, 583), (621, 592, 614, 623), (619, 598, 577, 617), (617, 577, 592, 621), (653, 522, 627, 636), (655, 648, 631, 641), (663, 649, 629, 657), (654, 647, 625, 643), (661, 642, 628, 659), (660, 643, 625, 658), (441, 508, 636, 627), (646, 645, 634, 637), (652, 650, 635, 639), (662, 651, 633, 658), (648, 652, 639, 631), (640, 646, 637, 630), (483, 441, 627, 641), (651, 653, 636, 633), (439, 483, 641, 631), (626, 638, 646, 640), (638, 632, 645, 646), (507, 439, 631, 639), (657, 629, 643, 660), (656, 624, 642, 661), (649, 654, 643, 629), (522, 655, 641, 627), (626, 640, 655, 522), (628, 642, 654, 649), (632, 638, 653, 651), (630, 637, 652, 648), (656, 632, 651, 662), (637, 634, 650, 652), (642, 624, 647, 654), (659, 628, 649, 663), (640, 630, 648, 655), (638, 626, 522, 653), (634, 659, 663, 650), (624, 656, 662, 647), (632, 656, 661, 645), (635, 657, 660, 644), (647, 662, 658, 625), (644, 660, 658, 633), (645, 661, 659, 634), (650, 663, 657, 635), (428, 664, 666, 504), (413, 665, 664, 428), (504, 666, 378, 427), (427, 378, 505, 412), (569, 668, 674, 575), (575, 674, 673, 574), (574, 673, 672, 573), (573, 672, 671, 572), (570, 670, 669, 571), (571, 669, 668, 569), (572, 671, 667, 568), (568, 667, 670, 570), (546, 677, 682, 549), (547, 680, 676, 551), (548, 675, 680, 547), (551, 676, 681, 550), (549, 682, 675, 548), (545, 678, 677, 546), (552, 679, 678, 545), (550, 681, 679, 552), (460, 685, 690, 514), (458, 683, 689, 515), (457, 686, 688, 491), (459, 684, 687, 492), (515, 689, 686, 457), (492, 687, 683, 458), (514, 690, 684, 459), (491, 688, 685, 460), (466, 692, 698, 519), (468, 694, 697, 518), (467, 693, 696, 496), (465, 691, 695, 495), (495, 695, 694, 468), (518, 697, 693, 467), (496, 696, 692, 466), (519, 698, 691, 465), (463, 702, 706, 517), (461, 700, 705, 516), (464, 699, 704, 494), (462, 701, 703, 493), (516, 705, 699, 464), (493, 703, 700, 461), (517, 706, 701, 462), (494, 704, 702, 463), (415, 502, 714, 707), (416, 480, 713, 707), (418, 478, 712, 715), (478, 430, 711, 712), (480, 432, 710, 713), (502, 418, 715, 714), (432, 421, 708, 710), (430, 423, 709, 711), (404, 379, 731, 732), (732, 731, 730, 733), (733, 730, 729, 734), (734, 729, 728, 735), (379, 355, 727, 731), (731, 727, 726, 730), (730, 726, 725, 729), (729, 725, 724, 728), (355, 368, 723, 727), (727, 723, 722, 726), (726, 722, 721, 725), (725, 721, 720, 724), (368, 399, 719, 723), (723, 719, 718, 722), (722, 718, 717, 721), (721, 717, 716, 720), (610, 611, 743, 742), (589, 610, 742, 738), (608, 609, 741, 740), (591, 608, 740, 736), (609, 588, 737, 741), (588, 589, 738, 737), (611, 590, 739, 743), (590, 591, 736, 739)])
me_bdoymesh.polygons.foreach_set('use_smooth', [True] * 742)
me_bdoymesh.materials.append(mat_material)
me_bdoymesh.materials.append(mat_material_001)
me_bdoymesh.use_remesh_preserve_volume = False
me_bdoymesh.use_remesh_preserve_attributes = False
me_bdoymesh.use_mirror_vertex_groups = False
me_bdoymesh.update()
me_circle_001 = bpy.data.meshes.new('Circle.001')
me_circle_001.from_pydata([(1.0, 1.0, 7.55e-08), (0.8049, 0.9808, 7.55e-08), (0.6173, 0.9239, 7.55e-08), (0.4444, 0.8315, 7.55e-08), (0.2929, 0.7071, 7.55e-08), (0.1685, 0.5556, 7.55e-08), (0.07612, 0.3827, 7.55e-08), (0.01921, 0.1951, 7.55e-08), (0.0, 7.544e-08, 7.55e-08), (0.01921, -0.1951, 7.55e-08), (0.07612, -0.3827, 7.55e-08), (0.1685, -0.5556, 7.55e-08), (0.2929, -0.7071, 7.55e-08), (0.4444, -0.8315, 7.55e-08), (0.6173, -0.9239, 7.55e-08), (0.8049, -0.9808, 7.55e-08), (1.0, -1.0, 7.55e-08), (1.195, -0.9808, 7.55e-08), (1.383, -0.9239, 7.55e-08), (1.556, -0.8315, 7.55e-08), (1.707, -0.7071, 7.55e-08), (1.831, -0.5556, 7.55e-08), (1.924, -0.3827, 7.55e-08), (1.981, -0.1951, 7.55e-08), (2.0, 9.655e-07, 7.55e-08), (1.981, 0.1951, 7.55e-08), (1.924, 0.3827, 7.55e-08), (1.831, 0.5556, 7.55e-08), (1.707, 0.7071, 7.55e-08), (1.556, 0.8315, 7.55e-08), (1.383, 0.9239, 7.55e-08), (1.195, 0.9808, 7.55e-08), (5.96e-08, 1.0, -1.0), (5.96e-08, 0.9808, -0.8049), (5.96e-08, 0.9239, -0.6173), (0.0, 0.8315, -0.4444), (0.0, 0.7071, -0.2929), (0.0, 0.5556, -0.1685), (0.0, 0.3827, -0.07612), (0.0, 0.1951, -0.01921), (0.0, 7.544e-08, -4.371e-08), (0.0, -0.1951, -0.01921), (0.0, -0.3827, -0.07612), (0.0, -0.5556, -0.1685), (0.0, -0.7071, -0.2929), (0.0, -0.8315, -0.4444), (5.96e-08, -0.9239, -0.6173), (5.96e-08, -0.9808, -0.8049), (5.96e-08, -1.0, -1.0), (5.96e-08, -0.9808, -1.195), (5.96e-08, -0.9239, -1.383), (1.192e-07, -0.8315, -1.556), (1.192e-07, -0.7071, -1.707), (1.192e-07, -0.5556, -1.831), (1.192e-07, -0.3827, -1.924), (1.192e-07, -0.1951, -1.981), (1.192e-07, 9.655e-07, -2.0), (1.192e-07, 0.1951, -1.981), (1.192e-07, 0.3827, -1.924), (1.192e-07, 0.5556, -1.831), (1.192e-07, 0.7071, -1.707), (1.192e-07, 0.8315, -1.556), (5.96e-08, 0.9239, -1.383), (5.96e-08, 0.9808, -1.195), (-1.192e-07, 1.0, 1.0), (-1.192e-07, 0.9808, 0.8049), (-1.192e-07, 0.9239, 0.6173), (-1.192e-07, 0.8315, 0.4444), (-1.192e-07, 0.7071, 0.2929), (-2.384e-07, 0.5556, 0.1685), (-2.384e-07, 0.3827, 0.07612), (-2.384e-07, 0.1951, 0.01921), (-2.384e-07, 7.544e-08, 1.589e-08), (-2.384e-07, -0.1951, 0.01921), (-2.384e-07, -0.3827, 0.07612), (-2.384e-07, -0.5556, 0.1685), (-1.192e-07, -0.7071, 0.2929), (-1.192e-07, -0.8315, 0.4444), (-1.192e-07, -0.9239, 0.6173), (-1.192e-07, -0.9808, 0.8049), (-1.192e-07, -1.0, 1.0), (-1.192e-07, -0.9808, 1.195), (-1.192e-07, -0.9239, 1.383), (-1.192e-07, -0.8315, 1.556), (-1.192e-07, -0.7071, 1.707), (0.0, -0.5556, 1.831), (0.0, -0.3827, 1.924), (0.0, -0.1951, 1.981), (0.0, 9.655e-07, 2.0), (0.0, 0.1951, 1.981), (0.0, 0.3827, 1.924), (0.0, 0.5556, 1.831), (-1.192e-07, 0.7071, 1.707), (-1.192e-07, 0.8315, 1.556), (-1.192e-07, 0.9239, 1.383), (-1.192e-07, 0.9808, 1.195), (-1.0, 1.0, -7.55e-08), (-0.8049, 0.9808, -5.844e-08), (-0.6173, 0.9239, -4.206e-08), (-0.4444, 0.8315, -2.692e-08), (-0.2929, 0.7071, -1.368e-08), (-0.1685, 0.5556, -2.823e-09), (-0.07612, 0.3827, 5.268e-09), (-0.01921, 0.1951, 1.024e-08), (0.0, 7.544e-08, 1.193e-08), (-0.01921, -0.1951, 1.024e-08), (-0.07612, -0.3827, 5.268e-09), (-0.1685, -0.5556, -2.823e-09), (-0.2929, -0.7071, -1.368e-08), (-0.4444, -0.8315, -2.692e-08), (-0.6173, -0.9239, -4.206e-08), (-0.8049, -0.9808, -5.844e-08), (-1.0, -1.0, -7.55e-08), (-1.195, -0.9808, -9.255e-08), (-1.383, -0.9239, -1.09e-07), (-1.556, -0.8315, -1.241e-07), (-1.707, -0.7071, -1.373e-07), (-1.831, -0.5556, -1.482e-07), (-1.924, -0.3827, -1.563e-07), (-1.981, -0.1951, -1.612e-07), (-2.0, 9.655e-07, -1.629e-07), (-1.981, 0.1951, -1.612e-07), (-1.924, 0.3827, -1.563e-07), (-1.831, 0.5556, -1.482e-07), (-1.707, 0.7071, -1.373e-07), (-1.556, 0.8315, -1.241e-07), (-1.383, 0.9239, -1.09e-07), (-1.195, 0.9808, -9.255e-08)], [(1, 0), (2, 1), (3, 2), (4, 3), (5, 4), (6, 5), (7, 6), (8, 7), (9, 8), (10, 9), (11, 10), (12, 11), (13, 12), (14, 13), (15, 14), (16, 15), (17, 16), (18, 17), (19, 18), (20, 19), (21, 20), (22, 21), (23, 22), (24, 23), (25, 24), (26, 25), (27, 26), (28, 27), (29, 28), (30, 29), (31, 30), (0, 31), (33, 32), (34, 33), (35, 34), (36, 35), (37, 36), (38, 37), (39, 38), (40, 39), (41, 40), (42, 41), (43, 42), (44, 43), (45, 44), (46, 45), (47, 46), (48, 47), (49, 48), (50, 49), (51, 50), (52, 51), (53, 52), (54, 53), (55, 54), (56, 55), (57, 56), (58, 57), (59, 58), (60, 59), (61, 60), (62, 61), (63, 62), (32, 63), (65, 64), (66, 65), (67, 66), (68, 67), (69, 68), (70, 69), (71, 70), (72, 71), (73, 72), (74, 73), (75, 74), (76, 75), (77, 76), (78, 77), (79, 78), (80, 79), (81, 80), (82, 81), (83, 82), (84, 83), (85, 84), (86, 85), (87, 86), (88, 87), (89, 88), (90, 89), (91, 90), (92, 91), (93, 92), (94, 93), (95, 94), (64, 95), (97, 96), (98, 97), (99, 98), (100, 99), (101, 100), (102, 101), (103, 102), (104, 103), (105, 104), (106, 105), (107, 106), (108, 107), (109, 108), (110, 109), (111, 110), (112, 111), (113, 112), (114, 113), (115, 114), (116, 115), (117, 116), (118, 117), (119, 118), (120, 119), (121, 120), (122, 121), (123, 122), (124, 123), (125, 124), (126, 125), (127, 126), (96, 127)], [])
me_circle_001.materials.append(None)
me_circle_001.use_remesh_fix_poles = True
me_circle_001.use_remesh_preserve_attributes = False
me_circle_001.use_mirror_vertex_groups = False
me_circle_001.update()

# ---- curves / text
cu_nurbspath = bpy.data.curves.new('NurbsPath', 'CURVE')
cu_nurbspath.dimensions = '3D'
_sp = cu_nurbspath.splines.new('NURBS'); _sp.points.add(26)
_sp.points.foreach_set('co', [-22.76, 0.1693, -0.2825, 1.0, -16.78, -0.1164, -0.3798, 1.0, -11.36, 0.1855, -0.04279, 1.0, -5.351, 0.0004459, -0.05778, 1.0, -5.096, 0.02917, -0.0648, 1.0, -4.842, 0.05789, -0.07182, 1.0, -4.877, 0.07909, 0.05074, 1.0, -4.816, 0.05932, 0.1699, 1.0, -4.688, 0.02828, 0.2729, 1.0, -4.488, -0.04148, 0.3172, 1.0, -4.268, -0.1238, 0.2523, 1.0, -4.187, -0.1636, 0.08275, 1.0, -4.232, -0.1599, -0.1068, 1.0, -4.481, -0.0789, -0.2158, 1.0, -4.743, -0.004206, -0.1666, 1.0, -4.833, 0.04141, -0.08959, 1.0, -4.891, -0.008068, 0.06185, 1.0, -4.994, 0.1006, 0.04488, 1.0, -4.947, -0.006921, -0.1205, 1.0, -5.011, 0.03433, -0.1475, 1.0, -5.031, 0.01159, 0.04521, 1.0, -5.115, 0.0826, 0.007981, 1.0, -5.079, 0.0267, -0.1523, 1.0, -5.14, 0.01998, -0.1722, 1.0, -5.172, -0.0221, 0.03151, 1.0, -5.247, 0.07393, 0.02287, 1.0, -5.246, 0.007464, -0.08255, 1.0])
_sp.order_u = 5
_sp.order_v = 0
_sp.use_endpoint_u = True
cu_nurbspath.use_path = True
cu_nurbspath.use_path_clamp = True
cu_nurbspath.fill_mode = 'FULL'
arm_armature_001 = bpy.data.armatures.new('Armature.001')  # bones are not reproduced

# ---- objects
ob_armature = bpy.data.objects.new('Armature', arm_armature_001)
ob_body = bpy.data.objects.new('Body', me_bdoymesh)
ob_rope = bpy.data.objects.new('Rope', me_circle_001)
ob_nurbspath = bpy.data.objects.new('NurbsPath', cu_nurbspath)
ob_empty = bpy.data.objects.new('Empty', None)

# ---- transforms, parenting, visibility, modifiers, constraints
ob_armature.location = (0.0, 0.0, -0.003322)
ob_armature.show_in_front = True
ob_armature.lineart.crease_threshold = 0.0
ob_body.parent = ob_armature
ob_body.location = (0.0, 0.0, -0.003322)
ob_body.lock_rotations_4d = False
ob_body.empty_display_type = 'ARROWS'
ob_body.lineart.crease_threshold = 0.0
_vg = ob_body.vertex_groups.new(name='Hips')
for _i, _w in zip([42, 43, 45, 48, 50, 51, 54, 59, 66, 67, 68, 69, 70, 71, 72, 73, 83, 84, 94, 95, 98, 103, 106, 107, 108, 109, 115, 120, 121, 123, 128, 129, 130, 136, 407, 408, 410, 411, 414, 417, 419, 424, 425, 426, 429, 434, 443, 444, 445, 446, 447, 448, 449, 450, 451, 452, 462, 463, 473, 474, 477, 482, 485, 486, 487, 488, 494, 499, 500, 501, 503, 509, 510, 511, 517], [0.08555, 0.1126, 0.005226, 0.02844, 0.2538, 0.7079, 0.09007, 0.07077, 0.06994, 0.01186, 0.1895, 0.6257, 0.1675, 0.1105, 0.6153, 0.5153, 0.03188, 0.08604, 0.1484, 0.2541, 0.07159, 0.05368, 0.2087, 0.05298, 0.3594, 0.3928, 0.01666, 0.06533, 0.005435, 0.8525, 0.7203, 0.004401, 0.08476, 0.0677, 0.08555, 0.1126, 0.3789, 0.7515, 0.005226, 0.02844, 0.06248, 0.1155, 0.2538, 0.7079, 0.09007, 0.07077, 0.06994, 0.01186, 0.1895, 0.6257, 0.6947, 0.1675, 0.1105, 0.5693, 0.6153, 0.5153, 0.03188, 0.08604, 0.1484, 0.2541, 0.07159, 0.05368, 0.2087, 0.05298, 0.3594, 0.3928, 0.01666, 0.06533, 0.889, 0.005435, 0.8525, 0.7203, 0.004401, 0.08476, 0.0677]): _vg.add([_i], _w, 'REPLACE')
_vg = ob_body.vertex_groups.new(name='Spine')
for _i, _w in zip([42, 43, 45, 46, 48, 49, 51, 54, 55, 56, 57, 58, 59, 66, 67, 70, 71, 72, 73, 94, 95, 98, 99, 100, 101, 102, 103, 108, 109, 120, 121, 122, 129, 130, 150, 323, 324, 325, 326, 327, 328, 329, 407, 408, 411, 414, 415, 417, 418, 419, 420, 421, 422, 423, 424, 426, 429, 430, 431, 432, 433, 434, 443, 444, 447, 448, 449, 450, 451, 452, 473, 474, 477, 478, 479, 480, 481, 482, 487, 488, 499, 501, 502, 510, 511, 527, 533, 707, 708, 709, 710, 711, 712, 713, 714, 715], [0.1792, 0.1902, 0.7864, 0.2526, 0.8208, 0.3609, 0.01827, 0.8329, 0.7158, 0.1265, 0.07171, 0.7038, 0.8444, 0.03236, 0.01296, 0.5556, 0.6817, 0.2222, 0.2023, 0.05851, 0.0969, 0.8288, 0.5758, 0.08924, 0.0419, 0.3425, 0.7908, 0.3213, 0.4564, 0.2244, 0.7982, 0.26, 0.02732, 0.6611, 0.009156, 0.07394, 0.181, 0.2471, 0.1954, 0.116, 0.1116, 0.144, 0.1792, 0.1902, 0.009476, 0.7864, 0.2526, 0.8208, 0.3609, 0.8737, 0.8014, 0.05951, 0.1114, 0.7781, 0.8159, 0.01827, 0.8329, 0.7158, 0.1265, 0.07171, 0.7038, 0.8444, 0.03236, 0.01296, 0.1711, 0.5556, 0.6817, 0.1685, 0.2222, 0.2023, 0.05851, 0.0969, 0.8288, 0.5758, 0.08924, 0.0419, 0.3425, 0.7908, 0.3213, 0.4564, 0.2244, 0.7982, 0.26, 0.02732, 0.6611, 7.959e-05, 0.009156, 0.07394, 0.1678, 0.238, 0.181, 0.2471, 0.1954, 0.116, 0.1116, 0.144]): _vg.add([_i], _w, 'REPLACE')
_vg = ob_body.vertex_groups.new(name='Chest')
for _i, _w in zip([45, 46, 47, 48, 49, 52, 53, 54, 55, 56, 57, 58, 70, 97, 98, 99, 100, 101, 102, 103, 121, 122, 130, 144, 145, 146, 147, 148, 150, 323, 324, 325, 326, 327, 328, 329, 412, 413, 414, 415, 416, 417, 418, 420, 421, 422, 423, 427, 428, 429, 430, 431, 432, 433, 448, 476, 477, 478, 479, 480, 481, 482, 501, 502, 511, 525, 526, 527, 528, 529, 530, 531, 533, 707, 708, 709, 710, 711, 712, 713, 714, 715], [0.08528, 0.4724, 0.03498, 0.06121, 0.4265, 0.03747, 0.05196, 0.006475, 0.1967, 0.597, 0.5999, 0.2074, 0.007238, 0.005637, 0.02267, 0.2723, 0.2572, 0.1639, 0.4385, 0.06298, 0.07863, 0.4749, 0.004161, 0.007224, 0.2284, 0.4213, 0.1109, 0.05798, 0.06844, 0.1679, 0.5967, 0.5679, 0.417, 0.2677, 0.2138, 0.267, 0.06407, 0.07647, 0.08528, 0.4724, 0.03498, 0.06121, 0.4265, 0.1416, 0.6838, 0.6746, 0.1534, 0.0378, 0.0524, 0.006475, 0.1967, 0.597, 0.5999, 0.2074, 0.007238, 0.005828, 0.02267, 0.2723, 0.2572, 0.1639, 0.4385, 0.06298, 0.07863, 0.4749, 0.004161, 0.007245, 0.5178, 0.578, 0.2284, 0.4213, 0.1109, 0.05799, 0.06845, 0.1679, 0.6914, 0.6297, 0.5967, 0.5679, 0.417, 0.2677, 0.2138, 0.267]): _vg.add([_i], _w, 'REPLACE')
_vg = ob_body.vertex_groups.new(name='Neck')
for _i, _w in zip([25, 52, 53, 60, 61, 96, 97, 124, 125, 142, 145, 146, 281, 282, 330, 334, 378, 412, 413, 422, 427, 428, 435, 436, 437, 438, 475, 476, 504, 505, 506, 523, 526, 527, 528, 529, 664, 665, 666, 716, 720, 724, 728], [0.5108, 0.1824, 0.2055, 0.1348, 0.1872, 0.0395, 0.04683, 0.1654, 0.1787, 0.03819, 0.0535, 0.05326, 0.4319, 0.4076, 0.0394, 0.02013, 0.5305, 0.6711, 0.6873, 0.01011, 0.1863, 0.2015, 0.1543, 0.09747, 0.1715, 0.2044, 0.04092, 0.04542, 0.1658, 0.6736, 0.1842, 0.03846, 0.1067, 0.1168, 0.05402, 0.0529, 0.4194, 0.7352, 0.4082, 0.02688, 0.01569, 0.03788, 0.003044]): _vg.add([_i], _w, 'REPLACE')
_vg = ob_body.vertex_groups.new(name='Head')
for _i, _w in zip([25, 52, 53, 60, 61, 124, 125, 281, 282, 330, 334, 338, 378, 412, 413, 427, 428, 435, 436, 437, 438, 504, 505, 506, 664, 665, 666, 716, 717, 720, 721, 724, 725, 728, 735], [0.1578, 0.02419, 0.07459, 0.4699, 0.5532, 0.06871, 0.4372, 0.2168, 0.1872, 0.1472, 0.101, 0.05289, 0.1439, 0.03762, 0.05987, 0.0196, 0.07629, 0.5795, 0.8102, 0.5251, 0.5481, 0.07288, 0.1446, 0.4754, 0.2228, 0.174, 0.2023, 0.1356, 0.009089, 0.1087, 0.01165, 0.1304, 0.02529, 0.07402, 0.006231]): _vg.add([_i], _w, 'REPLACE')
_vg = ob_body.vertex_groups.new(name='Shoulder.L')
for _i, _w in zip([25, 44, 45, 46, 47, 49, 52, 53, 55, 56, 57, 58, 60, 61, 96, 97, 99, 100, 101, 102, 122, 124, 125, 142, 143, 144, 145, 146, 147, 148, 149, 150, 151, 153, 154, 155, 156, 157, 159, 160, 185, 187, 189, 281, 282, 323, 324, 325, 326, 327, 328, 329, 412, 413, 421, 422, 431, 432, 435, 505, 526, 527, 528, 529, 665, 708, 709, 710], [0.2206, 0.9247, 0.002687, 0.159, 0.6675, 0.1153, 0.6882, 0.6261, 0.0266, 0.1901, 0.238, 0.04303, 0.06566, 0.09282, 0.8891, 0.8755, 0.08089, 0.5186, 0.6792, 0.1394, 0.1327, 0.7095, 0.1104, 0.9013, 0.831, 0.7766, 0.6261, 0.4369, 0.7785, 0.8623, 0.8965, 0.5817, 0.9128, 0.2811, 0.722, 0.2435, 0.6616, 0.7654, 0.08768, 0.1073, 0.09649, 0.1225, 0.0009231, 0.2566, 0.2935, 0.4949, 0.1563, 0.1162, 0.2631, 0.4943, 0.2485, 0.3389, 0.09777, 0.07921, 0.1079, 0.078, 0.005008, 0.04202, 0.02443, 0.03707, 0.1718, 0.1263, 0.05418, 0.01444, 0.00159, 0.05768, 0.04383, 0.00325]): _vg.add([_i], _w, 'REPLACE')
_vg = ob_body.vertex_groups.new(name='Upper Arm.L')
for _i, _w in zip([44, 46, 47, 49, 56, 99, 100, 101, 102, 122, 143, 144, 147, 148, 149, 150, 151, 152, 153, 154, 155, 156, 157, 158, 159, 160, 162, 163, 164, 165, 166, 167, 168, 169, 185, 186, 187, 188, 189, 190, 191, 192, 283, 284, 285, 286, 287, 288, 289, 290, 291, 292, 293, 294, 295, 296, 297, 298, 323, 324, 325, 326, 327, 328, 329], [0.01489, 0.09736, 0.2703, 0.0743, 0.01091, 0.03541, 0.1105, 0.09142, 0.05205, 0.1124, 0.1384, 0.1758, 0.06046, 0.02938, 0.06849, 0.313, 0.05358, 0.9791, 0.7048, 0.2642, 0.7444, 0.3222, 0.2212, 0.9975, 0.8967, 0.8843, 0.8484, 0.8592, 0.8555, 0.868, 0.8407, 0.9336, 0.8927, 0.8722, 0.9011, 1.005, 0.8744, 1.01, 0.9714, 0.9912, 0.9951, 1.0, 0.9843, 0.9876, 0.995, 0.9867, 0.9819, 0.9759, 0.9797, 0.9947, 0.1611, 0.1135, 0.139, 0.08037, 0.07305, 0.1378, 0.04856, 0.1383, 0.2534, 0.0004527, 0.009793, 0.1013, 0.1027, 0.4152, 0.2344]): _vg.add([_i], _w, 'REPLACE')
_vg = ob_body.vertex_groups.new(name='Lower Arm.L')
for _i, _w in zip([161, 162, 163, 164, 165, 166, 167, 168, 169, 170, 171, 172, 173, 174, 175, 176, 177, 178, 179, 180, 181, 182, 183, 184, 194, 196, 198, 200, 209, 210, 211, 212, 215, 216, 219, 220, 229, 230, 231, 291, 292, 293, 294, 295, 296, 297, 298], [0.9458, 0.1516, 0.1409, 0.1464, 0.1325, 0.1595, 0.06635, 0.1077, 0.1278, 0.9893, 0.9034, 0.8846, 0.9143, 0.9229, 0.9445, 0.9163, 0.9822, 0.9908, 0.9926, 0.9979, 0.9937, 0.9948, 0.9979, 0.9987, 0.3771, 0.3166, 0.3315, 0.2741, 0.1086, 0.008582, 0.002912, 0.05043, 0.6888, 0.93, 0.2699, 0.3026, 0.007695, 0.03843, 0.1607, 0.8391, 0.8864, 0.861, 0.9196, 0.9269, 0.8622, 0.9507, 0.8617]): _vg.add([_i], _w, 'REPLACE')
_vg = ob_body.vertex_groups.new(name='Hand.L')
for _i, _w in zip([161, 171, 172, 173, 174, 175, 176, 194, 196, 198, 200, 201, 202, 203, 204, 207, 208, 209, 210, 211, 212, 215, 216, 219, 220, 221, 222, 223, 224, 229, 230, 231, 232, 234, 236, 238, 240, 342, 343, 344, 345, 346, 347, 349], [0.05324, 0.09472, 0.09276, 0.07527, 0.07343, 0.03144, 0.06217, 0.4353, 0.6802, 0.5282, 0.7187, 0.5583, 0.4722, 0.7227, 0.4899, 0.01025, 0.1097, 0.2624, 0.9224, 0.934, 0.3712, 0.2223, 0.06238, 0.7143, 0.6434, 0.9789, 0.7875, 0.7641, 0.9141, 0.9333, 0.7819, 0.5837, 0.9956, 0.01663, 0.0239, 0.05012, 0.1099, 0.2305, 0.07692, 0.1213, 0.1479, 0.117, 0.07005, 0.1339]): _vg.add([_i], _w, 'REPLACE')
_vg = ob_body.vertex_groups.new(name='Fingers01.L')
for _i, _w in zip([195, 197, 199, 201, 202, 203, 204, 205, 206, 207, 208, 210, 211, 213, 218, 222, 223, 224, 225, 226, 227, 228, 342, 343, 344, 345, 346, 347, 348, 349], [0.2175, 0.01523, 0.2588, 0.1261, 0.5064, 0.2626, 0.0884, 0.3162, 0.4512, 0.2753, 0.4695, 0.03796, 0.01185, 0.02113, 0.05665, 0.08742, 0.1225, 0.07348, 0.08381, 0.06771, 0.8891, 0.7854, 0.4262, 0.7971, 0.7763, 0.3603, 0.6914, 0.8492, 0.9798, 0.7243]): _vg.add([_i], _w, 'REPLACE')
_vg = ob_body.vertex_groups.new(name='Fingers02.L')
for _i, _w in zip([193, 195, 197, 199, 205, 206, 207, 208, 213, 214, 217, 218, 225, 226, 227, 228, 342, 343, 344, 345, 346, 347], [0.3805, 0.7656, 0.3426, 0.7246, 0.6621, 0.5167, 0.07395, 0.09805, 0.9488, 0.9184, 0.9299, 0.9304, 0.8498, 0.9198, 0.09273, 0.07276, 0.05051, 0.1226, 0.09888, 0.0207, 0.1283, 0.07367]): _vg.add([_i], _w, 'REPLACE')
_vg = ob_body.vertex_groups.new(name='Thumb01.L')
for _i, _w in zip([194, 198, 201, 204, 207, 208, 209, 212, 215, 220, 222, 223, 229, 230, 231, 233, 234, 235, 236, 237, 238, 240, 342, 345, 346, 349], [0.1823, 0.1348, 0.2605, 0.3793, 0.04679, 0.1044, 0.6104, 0.5538, 0.08549, 0.05048, 0.1041, 0.07292, 0.01504, 0.1563, 0.2307, 0.06198, 0.9018, 0.013, 0.8945, 0.05327, 0.8692, 0.7974, 0.2206, 0.3347, 0.008607, 0.08227]): _vg.add([_i], _w, 'REPLACE')
_vg = ob_body.vertex_groups.new(name='Thumb02.L')
for _i, _w in zip([193, 197, 207, 208, 214, 217, 225, 228, 233, 234, 235, 236, 237, 238, 239, 240, 342, 345, 346, 349], [0.5955, 0.6241, 0.5716, 0.2157, 0.0683, 0.03972, 0.04174, 0.1115, 0.9342, 0.05286, 0.9665, 0.04368, 0.943, 0.07391, 0.9751, 0.09057, 0.06609, 0.1182, 0.01472, 0.03425]): _vg.add([_i], _w, 'REPLACE')
_vg = ob_body.vertex_groups.new(name='Shoulder.R')
for _i, _w in zip([56, 57, 145, 146, 324, 378, 409, 412, 413, 414, 415, 416, 418, 421, 422, 427, 428, 430, 431, 432, 433, 437, 438, 475, 476, 478, 479, 480, 481, 502, 504, 505, 506, 523, 524, 525, 526, 527, 528, 529, 530, 531, 532, 533, 534, 536, 537, 538, 539, 540, 542, 543, 568, 570, 572, 664, 665, 666, 707, 708, 709, 710, 711, 712, 713, 714, 715], [0.005071, 0.04211, 0.0543, 0.01457, 0.003284, 0.225, 0.9249, 0.1008, 0.08015, 0.00269, 0.159, 0.6675, 0.1153, 0.108, 0.07809, 0.689, 0.6305, 0.02662, 0.1902, 0.2381, 0.04304, 0.0426, 0.1088, 0.8892, 0.8763, 0.0809, 0.5187, 0.6792, 0.1394, 0.1327, 0.7087, 0.05536, 0.1177, 0.9012, 0.831, 0.7767, 0.1723, 0.1266, 0.6263, 0.4374, 0.7787, 0.8624, 0.8965, 0.5818, 0.9128, 0.2811, 0.722, 0.2435, 0.6616, 0.7654, 0.08768, 0.1073, 0.09649, 0.1225, 0.0009249, 0.2696, 0.003701, 0.2887, 0.4949, 0.0577, 0.0439, 0.1563, 0.1163, 0.2632, 0.4943, 0.2486, 0.3389]): _vg.add([_i], _w, 'REPLACE')
_vg = ob_body.vertex_groups.new(name='Upper Arm.R')
for _i, _w in zip([409, 415, 416, 418, 431, 478, 479, 480, 481, 502, 524, 525, 530, 531, 532, 533, 534, 535, 536, 537, 538, 539, 540, 541, 542, 543, 545, 546, 547, 548, 549, 550, 551, 552, 568, 569, 570, 571, 572, 573, 574, 575, 667, 668, 669, 670, 671, 672, 673, 674, 675, 676, 677, 678, 679, 680, 681, 682, 707, 710, 711, 712, 713, 714, 715], [0.01489, 0.09736, 0.2703, 0.0743, 0.01091, 0.03541, 0.1105, 0.09142, 0.05205, 0.1124, 0.1384, 0.1758, 0.06046, 0.02938, 0.06849, 0.313, 0.05358, 0.9791, 0.7048, 0.2642, 0.7444, 0.3222, 0.2212, 0.9975, 0.8967, 0.8843, 0.8484, 0.8592, 0.8555, 0.868, 0.8407, 0.9336, 0.8927, 0.8722, 0.9011, 1.005, 0.8744, 1.01, 0.9714, 0.9912, 0.9951, 1.0, 0.9843, 0.9876, 0.995, 0.9867, 0.9819, 0.9759, 0.9797, 0.9947, 0.1611, 0.1135, 0.139, 0.08037, 0.07305, 0.1378, 0.04856, 0.1383, 0.2534, 0.0004529, 0.009794, 0.1013, 0.1027, 0.4152, 0.2344]): _vg.add([_i], _w, 'REPLACE')
_vg = ob_body.vertex_groups.new(name='Lower Arm.R')
for _i, _w in zip([544, 545, 546, 547, 548, 549, 550, 551, 552, 553, 554, 555, 556, 557, 558, 559, 560, 561, 562, 563, 564, 565, 566, 567, 577, 579, 581, 583, 592, 593, 594, 595, 598, 599, 602, 603, 612, 613, 614, 675, 676, 677, 678, 679, 680, 681, 682], [0.9458, 0.1516, 0.1409, 0.1464, 0.1325, 0.1595, 0.06635, 0.1077, 0.1278, 0.9893, 0.9034, 0.8846, 0.9143, 0.9229, 0.9445, 0.9163, 0.9822, 0.9908, 0.9926, 0.9979, 0.9937, 0.9948, 0.9979, 0.9987, 0.3771, 0.3166, 0.3315, 0.2741, 0.1086, 0.008582, 0.002912, 0.05043, 0.6888, 0.93, 0.2699, 0.3026, 0.007695, 0.03843, 0.1607, 0.8391, 0.8864, 0.861, 0.9196, 0.9269, 0.8622, 0.9507, 0.8617]): _vg.add([_i], _w, 'REPLACE')
_vg = ob_body.vertex_groups.new(name='Hand.R')
for _i, _w in zip([544, 554, 555, 556, 557, 558, 559, 577, 579, 581, 583, 584, 585, 586, 587, 590, 591, 592, 593, 594, 595, 598, 599, 602, 603, 604, 605, 606, 607, 612, 613, 614, 615, 617, 619, 621, 623, 736, 737, 738, 739, 740, 741, 743], [0.05324, 0.09472, 0.09276, 0.07527, 0.07343, 0.03144, 0.06217, 0.4353, 0.6802, 0.5282, 0.7187, 0.5583, 0.4722, 0.7227, 0.4899, 0.01025, 0.1097, 0.2624, 0.9224, 0.934, 0.3712, 0.2223, 0.06238, 0.7143, 0.6434, 0.9789, 0.7875, 0.7641, 0.9141, 0.9333, 0.7819, 0.5837, 0.9956, 0.01663, 0.0239, 0.05012, 0.1099, 0.2305, 0.07692, 0.1213, 0.1479, 0.117, 0.07005, 0.1339]): _vg.add([_i], _w, 'REPLACE')
_vg = ob_body.vertex_groups.new(name='Fingers01.R')
for _i, _w in zip([578, 580, 582, 584, 585, 586, 587, 588, 589, 590, 591, 593, 594, 596, 601, 605, 606, 607, 608, 609, 610, 611, 736, 737, 738, 739, 740, 741, 742, 743], [0.2175, 0.01523, 0.2588, 0.1261, 0.5064, 0.2626, 0.0884, 0.3162, 0.4512, 0.2753, 0.4695, 0.03796, 0.01185, 0.02113, 0.05665, 0.08742, 0.1225, 0.07348, 0.08381, 0.06771, 0.8891, 0.7854, 0.4262, 0.7971, 0.7763, 0.3603, 0.6914, 0.8492, 0.9798, 0.7243]): _vg.add([_i], _w, 'REPLACE')
_vg = ob_body.vertex_groups.new(name='Fingers02.R')
for _i, _w in zip([576, 578, 580, 582, 588, 589, 590, 591, 596, 597, 600, 601, 608, 609, 610, 611, 736, 737, 738, 739, 740, 741], [0.3805, 0.7656, 0.3426, 0.7246, 0.6621, 0.5167, 0.07395, 0.09805, 0.9488, 0.9184, 0.9299, 0.9304, 0.8498, 0.9198, 0.09273, 0.07276, 0.05051, 0.1226, 0.09888, 0.0207, 0.1283, 0.07367]): _vg.add([_i], _w, 'REPLACE')
_vg = ob_body.vertex_groups.new(name='Thumb01.R')
for _i, _w in zip([577, 581, 584, 587, 590, 591, 592, 595, 598, 603, 605, 606, 612, 613, 614, 616, 617, 618, 619, 620, 621, 623, 736, 739, 740, 743], [0.1823, 0.1348, 0.2605, 0.3793, 0.04679, 0.1044, 0.6104, 0.5538, 0.08549, 0.05048, 0.1041, 0.07292, 0.01504, 0.1563, 0.2307, 0.06198, 0.9018, 0.013, 0.8945, 0.05327, 0.8692, 0.7974, 0.2206, 0.3347, 0.008607, 0.08227]): _vg.add([_i], _w, 'REPLACE')
_vg = ob_body.vertex_groups.new(name='Thumb02.R')
for _i, _w in zip([576, 580, 590, 591, 597, 600, 608, 611, 616, 617, 618, 619, 620, 621, 622, 623, 736, 739, 740, 743], [0.5955, 0.6241, 0.5716, 0.2157, 0.0683, 0.03972, 0.04174, 0.1115, 0.9342, 0.05286, 0.9665, 0.04368, 0.943, 0.07391, 0.9751, 0.09057, 0.06609, 0.1182, 0.01472, 0.03425]): _vg.add([_i], _w, 'REPLACE')
_vg = ob_body.vertex_groups.new(name='Upper Leg.L')
for _i, _w in zip([42, 43, 45, 48, 50, 51, 54, 59, 66, 67, 68, 69, 70, 71, 72, 73, 74, 75, 76, 77, 78, 79, 80, 81, 82, 83, 84, 85, 90, 91, 92, 93, 94, 95, 98, 103, 106, 107, 108, 109, 110, 111, 112, 113, 114, 115, 118, 119, 120, 121, 123, 128, 129, 130, 131, 132, 133, 134, 135, 136, 139, 140, 315, 316, 317, 318, 319, 320, 321, 322, 410, 411, 425, 426, 445, 447, 450, 451, 452, 473, 500, 503], [0.7114, 0.6838, 0.05713, 0.04467, 0.5845, 0.2093, 0.007343, 0.02902, 0.8842, 0.9293, 0.7761, 0.3513, 0.2267, 0.1762, 0.1273, 0.2058, 0.9737, 0.9482, 0.9513, 0.954, 0.09901, 0.1734, 0.1448, 0.03533, 0.9925, 0.9559, 0.9114, 0.9865, 0.7535, 0.7683, 0.5266, 0.7863, 0.7514, 0.631, 0.03581, 0.06211, 0.7616, 0.9199, 0.2793, 0.1311, 0.9655, 0.9426, 0.03075, 0.1754, 0.9856, 0.9645, 0.7461, 0.5223, 0.692, 0.05495, 0.1053, 0.2656, 0.9295, 0.2101, 0.9558, 0.9579, 0.1007, 0.1557, 0.994, 0.9303, 0.7733, 0.7508, 0.9984, 0.9971, 0.9954, 0.9957, 0.9962, 0.9977, 0.9978, 0.9956, 0.301, 0.1089, 0.153, 0.0454, 0.01237, 0.06468, 0.1293, 0.008219, 0.07187, 0.02917, 0.05421, 0.02809]): _vg.add([_i], _w, 'REPLACE')
_vg = ob_body.vertex_groups.new(name='Lower Leg.L')
for _i, _w in zip([62, 63, 64, 65, 74, 75, 76, 77, 78, 79, 80, 81, 86, 87, 88, 89, 90, 91, 92, 93, 104, 105, 110, 111, 112, 113, 116, 117, 118, 119, 126, 127, 131, 132, 133, 134, 137, 138, 139, 140, 141, 243, 244, 247, 248, 249, 250, 252, 253, 254, 255, 256, 257, 258, 261, 263, 265, 268, 269, 270, 272, 299, 300, 301, 302, 303, 304, 305, 306, 307, 308, 309, 310, 311, 312, 313, 314], [0.9706, 0.9492, 0.9689, 0.9294, 0.002639, 0.05172, 0.04707, 0.04182, 0.901, 0.8266, 0.8552, 0.9573, 0.9995, 0.9985, 0.9991, 0.9999, 0.2465, 0.2317, 0.4734, 0.2137, 0.9723, 0.9368, 0.019, 0.05734, 0.9596, 0.8246, 0.9999, 0.9985, 0.2539, 0.4777, 0.9568, 0.9477, 0.0381, 0.03414, 0.8993, 0.8443, 0.9996, 0.9989, 0.2267, 0.2492, 0.3511, 0.244, 0.4775, 0.2395, 0.4688, 0.0005286, 0.1106, 0.06517, 0.214, 0.07328, 0.08585, 0.1418, 0.2351, 0.4962, 0.09682, 0.07184, 0.3471, 0.02716, 0.08696, 0.1147, 0.3733, 0.9852, 0.9889, 0.9982, 0.9943, 0.9845, 0.9984, 0.9884, 0.9944, 0.9994, 0.9993, 0.9994, 0.9995, 0.9995, 0.9993, 0.9994, 0.9992]): _vg.add([_i], _w, 'REPLACE')
_vg = ob_body.vertex_groups.new(name='Foot.L')
for _i, _w in zip([62, 63, 64, 65, 104, 105, 126, 127, 141, 241, 242, 243, 244, 245, 246, 247, 248, 249, 250, 251, 252, 253, 254, 255, 256, 257, 258, 259, 260, 261, 262, 263, 264, 265, 266, 267, 268, 269, 270, 271, 272, 273, 274, 275, 276, 277, 278, 279, 280], [0.008708, 0.0506, 0.01212, 0.07005, 0.005426, 0.06279, 0.03633, 0.05214, 0.648, 0.2851, 0.3051, 0.7547, 0.5221, 0.1843, 0.181, 0.7595, 0.5311, 0.9557, 0.8802, 0.9799, 0.9308, 0.784, 0.9245, 0.9103, 0.8577, 0.7639, 0.5036, 0.09516, 0.1204, 0.897, 0.9864, 0.9261, 0.2668, 0.6523, 0.1461, 0.9759, 0.9417, 0.9112, 0.8816, 0.08857, 0.6261, 0.8639, 0.9094, 0.8647, 0.908, 0.9111, 0.9589, 0.8577, 0.8965]): _vg.add([_i], _w, 'REPLACE')
_vg = ob_body.vertex_groups.new(name='Toes.L')
for _i, _w in zip([241, 242, 245, 246, 259, 260, 264, 266, 271, 273, 274, 275, 276, 277, 278, 279, 280], [0.7129, 0.6914, 0.8152, 0.8182, 0.9046, 0.8786, 0.7311, 0.8534, 0.9109, 0.1316, 0.08572, 0.1199, 0.0905, 0.08036, 0.03114, 0.1373, 0.1013]): _vg.add([_i], _w, 'REPLACE')
_vg = ob_body.vertex_groups.new(name='Upper Leg.R')
for _i, _w in zip([50, 51, 68, 72, 73, 94, 123, 407, 408, 410, 411, 414, 417, 425, 426, 429, 434, 443, 444, 445, 446, 447, 448, 449, 450, 451, 452, 453, 454, 455, 456, 457, 458, 459, 460, 461, 462, 463, 464, 469, 470, 471, 472, 473, 474, 477, 482, 485, 486, 487, 488, 489, 490, 491, 492, 493, 494, 497, 498, 499, 500, 501, 503, 509, 510, 511, 512, 513, 514, 515, 516, 517, 520, 521, 699, 700, 701, 702, 703, 704, 705, 706], [0.153, 0.0454, 0.01237, 0.008219, 0.07187, 0.02917, 0.02809, 0.7114, 0.6838, 0.301, 0.1089, 0.05713, 0.04467, 0.5845, 0.2093, 0.007343, 0.02902, 0.8842, 0.9293, 0.7761, 0.3513, 0.06468, 0.2267, 0.1762, 0.1293, 0.1273, 0.2058, 0.9737, 0.9482, 0.9513, 0.954, 0.09901, 0.1734, 0.1448, 0.03533, 0.9925, 0.9559, 0.9114, 0.9865, 0.7535, 0.7683, 0.5266, 0.7863, 0.7514, 0.631, 0.03581, 0.06211, 0.7616, 0.9199, 0.2793, 0.1311, 0.9655, 0.9426, 0.03075, 0.1754, 0.9856, 0.9645, 0.7461, 0.5223, 0.692, 0.05421, 0.05495, 0.1053, 0.2656, 0.9295, 0.2101, 0.9558, 0.9579, 0.1007, 0.1557, 0.994, 0.9303, 0.7733, 0.7508, 0.9984, 0.9971, 0.9954, 0.9957, 0.9962, 0.9977, 0.9978, 0.9956]): _vg.add([_i], _w, 'REPLACE')
_vg = ob_body.vertex_groups.new(name='Lower Leg.R')
for _i, _w in zip([439, 440, 441, 442, 453, 454, 455, 456, 457, 458, 459, 460, 465, 466, 467, 468, 469, 470, 471, 472, 483, 484, 489, 490, 491, 492, 495, 496, 497, 498, 507, 508, 512, 513, 514, 515, 518, 519, 520, 521, 522, 626, 627, 630, 631, 632, 633, 635, 636, 637, 638, 639, 640, 641, 644, 646, 648, 651, 652, 653, 655, 683, 684, 685, 686, 687, 688, 689, 690, 691, 692, 693, 694, 695, 696, 697, 698], [0.9706, 0.9492, 0.9689, 0.9294, 0.002639, 0.05172, 0.04707, 0.04182, 0.901, 0.8266, 0.8552, 0.9573, 0.9995, 0.9985, 0.9991, 0.9999, 0.2465, 0.2317, 0.4734, 0.2137, 0.9723, 0.9368, 0.019, 0.05734, 0.9596, 0.8246, 0.9999, 0.9985, 0.2539, 0.4777, 0.9568, 0.9477, 0.0381, 0.03414, 0.8993, 0.8443, 0.9996, 0.9989, 0.2267, 0.2492, 0.3511, 0.244, 0.4775, 0.2395, 0.4688, 0.0005286, 0.1106, 0.06517, 0.214, 0.07328, 0.08585, 0.1418, 0.2351, 0.4962, 0.09682, 0.07184, 0.3471, 0.02716, 0.08696, 0.1147, 0.3733, 0.9852, 0.9889, 0.9982, 0.9943, 0.9845, 0.9984, 0.9884, 0.9944, 0.9994, 0.9993, 0.9994, 0.9995, 0.9995, 0.9993, 0.9994, 0.9992]): _vg.add([_i], _w, 'REPLACE')
_vg = ob_body.vertex_groups.new(name='Foot.R')
for _i, _w in zip([439, 440, 441, 442, 483, 484, 507, 508, 522, 624, 625, 626, 627, 628, 629, 630, 631, 632, 633, 634, 635, 636, 637, 638, 639, 640, 641, 642, 643, 644, 645, 646, 647, 648, 649, 650, 651, 652, 653, 654, 655, 656, 657, 658, 659, 660, 661, 662, 663], [0.008708, 0.0506, 0.01212, 0.07005, 0.005426, 0.06279, 0.03633, 0.05214, 0.648, 0.2851, 0.3051, 0.7547, 0.5221, 0.1843, 0.181, 0.7595, 0.5311, 0.9557, 0.8802, 0.9799, 0.9308, 0.784, 0.9245, 0.9103, 0.8577, 0.7639, 0.5036, 0.09516, 0.1204, 0.897, 0.9864, 0.9261, 0.2668, 0.6523, 0.1461, 0.9759, 0.9417, 0.9112, 0.8816, 0.08857, 0.6261, 0.8639, 0.9094, 0.8647, 0.908, 0.9111, 0.9589, 0.8577, 0.8965]): _vg.add([_i], _w, 'REPLACE')
_vg = ob_body.vertex_groups.new(name='Toes.R')
for _i, _w in zip([624, 625, 628, 629, 642, 643, 647, 649, 654, 656, 657, 658, 659, 660, 661, 662, 663], [0.7129, 0.6914, 0.8152, 0.8182, 0.9046, 0.8786, 0.7311, 0.8534, 0.9109, 0.1316, 0.08572, 0.1199, 0.0905, 0.08036, 0.03114, 0.1373, 0.1013]): _vg.add([_i], _w, 'REPLACE')
_vg = ob_body.vertex_groups.new(name='Head.003')
for _i, _w in zip([25, 60, 61, 125, 281, 282, 330, 331, 334, 335, 338, 378, 435, 436, 437, 438, 504, 505, 506, 664, 666, 716, 717, 718, 720, 721, 722, 724, 725, 726, 728, 729, 734, 735], [0.05529, 0.2284, 0.1334, 0.1905, 0.05094, 0.0699, 0.5441, 0.08614, 0.5908, 0.09882, 0.8574, 0.05555, 0.1609, 0.06913, 0.183, 0.1148, 0.001888, 0.04112, 0.1916, 0.04386, 0.0758, 0.5684, 0.1264, 0.007984, 0.5327, 0.1358, 0.01702, 0.6747, 0.1838, 0.0394, 0.8379, 0.07445, 0.04115, 0.9474]): _vg.add([_i], _w, 'REPLACE')
_vg = ob_body.vertex_groups.new(name='Head.002')
for _i, _w in zip([60, 125, 330, 331, 332, 333, 334, 335, 336, 338, 339, 340, 341, 435, 437, 716, 717, 718, 719, 720, 721, 722, 723, 724, 725, 726, 727, 728, 729, 730, 731, 732, 733, 734], [0.07097, 0.05719, 0.1756, 0.6328, 0.09807, 0.01164, 0.1951, 0.6782, 0.1415, 0.05767, 0.9568, 0.4967, 0.01547, 0.04711, 0.03478, 0.1759, 0.594, 0.1468, 0.05282, 0.2636, 0.5357, 0.166, 0.04414, 0.1166, 0.6504, 0.24, 0.0553, 0.03561, 0.8701, 0.5065, 0.08566, 0.07159, 0.7697, 0.9389]): _vg.add([_i], _w, 'REPLACE')
_vg = ob_body.vertex_groups.new(name='Head.001')
for _i, _w in zip([2, 5, 6, 8, 9, 11, 13, 14, 16, 17, 18, 20, 26, 30, 33, 35, 38, 330, 331, 332, 333, 334, 335, 336, 337, 340, 341, 352, 355, 356, 358, 359, 361, 363, 364, 366, 367, 368, 370, 377, 379, 380, 381, 385, 388, 390, 392, 395, 397, 399, 401, 404, 716, 717, 718, 719, 720, 721, 722, 723, 725, 726, 727, 729, 730, 731, 732, 733], [0.4081, 0.2735, 0.0862, 0.03748, 0.01952, 0.05145, 0.03413, 0.1072, 0.06903, 0.3587, 0.1687, 0.1482, 0.4851, 0.01963, 0.1517, 0.09074, 0.1215, 0.05979, 0.2376, 0.833, 0.755, 0.05418, 0.1897, 0.8272, 0.9272, 0.499, 0.9346, 0.3604, 0.2813, 0.09061, 0.05688, 0.0518, 0.05689, 0.05725, 0.1288, 0.08219, 0.3441, 0.1788, 0.1529, 0.4129, 0.254, 0.005871, 0.08762, 0.04569, 0.05095, 0.1599, 0.1119, 0.1096, 0.007151, 0.1949, 0.3698, 0.4953, 0.06151, 0.2178, 0.7472, 0.731, 0.04282, 0.2671, 0.7043, 0.6452, 0.1067, 0.6638, 0.729, 0.02242, 0.4681, 0.8338, 0.8974, 0.2162]): _vg.add([_i], _w, 'REPLACE')
_vg = ob_body.vertex_groups.new(name='Head.004')
for _i, _w in zip([0, 1, 2, 3, 4, 5, 6, 7, 8, 9, 10, 11, 12, 13, 14, 15, 16, 17, 18, 19, 20, 21, 22, 23, 24, 26, 27, 28, 29, 30, 31, 32, 33, 34, 35, 36, 37, 38, 39, 40, 41, 332, 333, 337, 341, 350, 351, 352, 353, 354, 355, 356, 357, 358, 359, 360, 361, 362, 363, 364, 365, 366, 367, 368, 369, 370, 371, 372, 373, 374, 375, 376, 377, 379, 380, 381, 382, 383, 384, 385, 386, 387, 388, 389, 390, 391, 392, 393, 394, 395, 396, 397, 398, 399, 400, 401, 402, 403, 404, 405, 406, 718, 719, 722, 723, 726, 727, 731, 732], [0.9908, 0.9946, 0.5914, 0.999, 0.9982, 0.7178, 0.9135, 0.991, 0.9559, 0.9641, 0.9941, 0.9452, 0.9956, 0.9559, 0.8898, 0.9976, 0.9307, 0.6409, 0.8217, 0.9917, 0.8512, 0.9969, 0.9922, 0.9963, 0.9993, 0.514, 0.9756, 0.9849, 0.9866, 0.9646, 0.9951, 0.98, 0.848, 0.9962, 0.9052, 0.9953, 0.9828, 0.8774, 0.9979, 0.9803, 0.9887, 0.05436, 0.2088, 0.05406, 0.01373, 0.9884, 0.9886, 0.6375, 0.9976, 0.9966, 0.6953, 0.9088, 0.9889, 0.941, 0.9446, 0.9879, 0.9387, 0.9937, 0.9383, 0.8614, 0.9942, 0.9166, 0.6548, 0.8062, 0.986, 0.844, 0.9932, 0.9868, 0.9948, 0.9988, 0.9981, 0.9979, 0.5861, 0.7367, 0.9718, 0.912, 0.9907, 0.9747, 0.9759, 0.9496, 0.9893, 0.9762, 0.9454, 0.9907, 0.8383, 0.9928, 0.8792, 0.9914, 0.9733, 0.8841, 0.9945, 0.9708, 0.979, 0.7896, 0.9953, 0.6296, 0.996, 0.9992, 0.5023, 0.9761, 0.981, 0.06748, 0.2029, 0.08537, 0.296, 0.02473, 0.2042, 0.07206, 0.007198]): _vg.add([_i], _w, 'REPLACE')
_m = ob_body.modifiers.new('Armature', 'ARMATURE')
_m.object = ob_armature
_m.use_deform_preserve_volume = True
ob_rope.location = (-0.03931, 0.0577, 0.6415)
ob_rope.rotation_euler = (-0.01193, 7.549e-08, -2.697)
ob_rope.scale = (0.01365, 0.01365, 0.01365)
ob_rope.lineart.crease_threshold = 0.0
_m = ob_rope.modifiers.new('Screw', 'SCREW')
_m.iterations = 73
_m.axis = 'Y'
_m.screw_offset = 10.0
_m = ob_rope.modifiers.new('Curve', 'CURVE')
_m.object = ob_nurbspath
_m.deform_axis = 'POS_Z'
ob_nurbspath.parent = ob_rope
ob_nurbspath.matrix_parent_inverse = Matrix(((-48.63, -54.76, -5.537e-06, -0.3296), (54.76, -48.62, -0.8733, 2.523), (0.653, -0.5799, 73.23, 35.92), (-0.0, 0.0, -0.0, 1.0)))
ob_nurbspath.location = (-0.03312, 0.02339, -0.49)
ob_nurbspath.rotation_euler = (-0.0, 1.583, -0.7261)
ob_nurbspath.scale = (0.4893, 0.4893, 0.4893)
ob_nurbspath.lineart.crease_threshold = 0.0
_m = ob_nurbspath.modifiers.new('Hook-Empty', 'HOOK')
_m.center = (-4.488, -0.06053, 0.07573)
_m.matrix_inverse = ((-0.004363, 0.3249, 0.3659, -0.02762), (0.003874, 0.3659, -0.3249, 0.06414), (-0.4893, 6.433e-10, -0.005835, -2.195), (0.0, 0.0, 0.0, 1.0))
_m.object = ob_empty
ob_empty.parent = ob_rope
ob_empty.matrix_parent_inverse = Matrix(((-48.63, -54.76, -5.537e-06, 1.636), (54.76, -48.62, -0.8733, 4.448), (0.653, -0.5799, 73.23, 20.87), (-0.0, 0.0, -0.0, 1.0)))
ob_empty.location = (0.01145, 0.0421, 1.91)
ob_empty.rotation_euler = (0.3121, -0.148, -0.1273)
ob_empty.scale = (0.5963, 0.705, 0.3002)
ob_empty.lineart.crease_threshold = 0.0

# ---- collection membership
col_collection_1.objects.link(ob_armature)
col_collection_1.objects.link(ob_body)
col_rope.objects.link(ob_rope)
col_rope.objects.link(ob_nurbspath)
col_rope.objects.link(ob_empty)

# ---- scene / render settings (as saved in the file)
scene.frame_start = 1; scene.frame_end = 99; scene.frame_set(69)
scene.render.engine = 'BLENDER_EEVEE_NEXT'
scene.render.resolution_percentage = 50
scene.render.dither_intensity = 0.0
scene.cycles.use_denoising = False
scene.cycles.samples = 128
scene.cycles.sampling_pattern = 'TABULATED_SOBOL'
scene.cycles.light_sampling_threshold = 0.0
scene.cycles.use_adaptive_sampling = False
scene.cycles.use_light_tree = False
scene.cycles.blur_glossy = 0.0
scene.cycles.sample_clamp_indirect = 0.0
scene.view_settings.view_transform = 'Standard'
bpy.context.view_layer.update()

# ---- added for rendering (the .blend has no active camera and no usable light): camera, sun
cam_auto = bpy.data.cameras.new('AutoCamera')
cam_auto.lens = 50.0
cam_auto.sensor_width = 36.0
cam_auto.clip_end = 1000.0
ob_auto_camera = bpy.data.objects.new('AutoCamera', cam_auto)
scene.collection.objects.link(ob_auto_camera)
ob_auto_camera.location = (10.5086, -12.6161, 15.1389)
ob_auto_camera.rotation_euler = (1.09748, -7.21219e-08, 0.694738)
scene.camera = ob_auto_camera
light_auto_sun = bpy.data.lights.new('AutoSun', 'SUN')
light_auto_sun.energy = 3.0
light_auto_sun.angle = 0.0523599
ob_auto_sun = bpy.data.objects.new('AutoSun', light_auto_sun)
scene.collection.objects.link(ob_auto_sun)
ob_auto_sun.rotation_euler = (0.872665, 0.174533, 0.523599)
bpy.context.view_layer.update()

